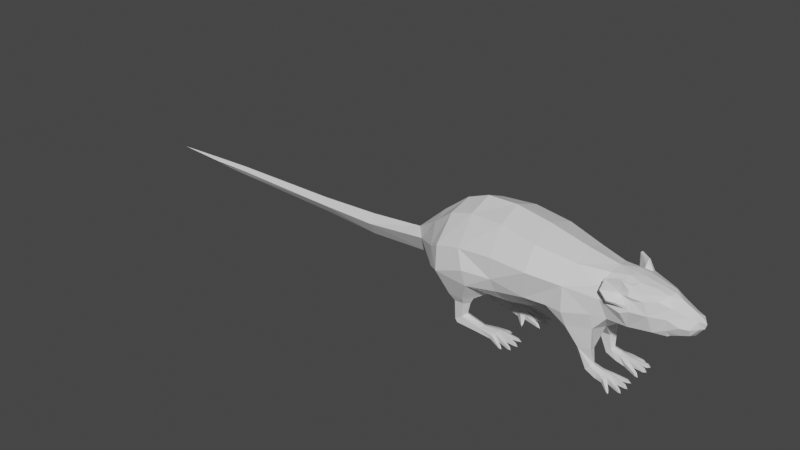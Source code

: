 # Source: rat.blend  (saved by Blender 3.1.7; exported with 4.5.12 LTS)
import bpy
from mathutils import Matrix  # noqa: F401  (used for matrix-valued properties, if any)

bpy.ops.wm.read_factory_settings(use_empty=True)
scene = bpy.context.scene
scene.name = 'Scene'

# ---- collections
col_collection = bpy.data.collections.new('Collection'); scene.collection.children.link(col_collection)

# ---- materials (node trees are filled in below, after node groups)
mat_default_obj = bpy.data.materials.new('Default OBJ')
mat_default_obj.use_transparent_shadow = False

# ---- material node trees
mat_default_obj.use_nodes = True; mat_default_obj.node_tree.nodes.clear()
_N = mat_default_obj.node_tree.nodes; _L = mat_default_obj.node_tree.links
n0 = _N.new('ShaderNodeBsdfPrincipled'); n0.name = 'Principled BSDF'; n0.location = (10, 300)
n0.distribution = 'GGX'
n0.subsurface_method = 'RANDOM_WALK_SKIN'
n0.inputs[3].default_value = 1.45
n0.inputs[27].default_value = (0.0, 0.0, 0.0, 1.0)
n0.inputs[28].default_value = 1.0
n1 = _N.new('ShaderNodeOutputMaterial'); n1.name = 'Material Output'; n1.location = (300, 300)
_L.new(n0.outputs[0], n1.inputs[0])
n1.is_active_output = True

# ---- world
world_world = bpy.data.worlds.new('World'); scene.world = world_world
world_world.use_nodes = True; world_world.node_tree.nodes.clear()
_N = world_world.node_tree.nodes; _L = world_world.node_tree.links
n0 = _N.new('ShaderNodeOutputWorld'); n0.name = 'World Output'; n0.location = (300, 300)
n1 = _N.new('ShaderNodeBackground'); n1.name = 'Background'; n1.location = (10, 300)
n1.inputs[0].default_value = (0.05088, 0.05088, 0.05088, 1.0)
_L.new(n1.outputs[0], n0.inputs[0])
n0.is_active_output = True
world_world.color = (0.05088, 0.05088, 0.05088)
world_world.use_sun_shadow = False
world_world.sun_shadow_jitter_overblur = 0.0

# ---- meshes
me_rat = bpy.data.meshes.new('rat')
me_rat.from_pydata([(18.17, 5.737, -0.9757), (18.34, 5.722, -1.501), (18.88, 5.622, -1.019), (15.28, 6.148, -2.052), (15.24, 6.225, -2.862), (13.13, 6.391, -2.421), (13.04, 5.998, -3.862), (10.4, 6.938, -3.914), (10.65, 7.147, -2.82), (15.44, 6.223, -3.879), (18.82, 5.871, -3.637), (18.82, 5.747, -3.098), (19.47, 5.834, -3.393), (15.64, 6.215, -4.713), (18.57, 5.841, -5.534), (18.72, 5.729, -4.987), (19.25, 5.817, -5.471), (14.85, 6.288, -5.387), (13.16, 6.413, -5.132), (16.85, 5.744, -6.813), (17.18, 5.706, -6.41), (17.38, 5.636, -6.926), (15.11, 7.228, -5.446), (16.89, 6.013, -6.792), (17.12, 6.084, -6.427), (15.6, 7.355, -4.682), (13.65, 7.54, -4.902), (10.82, 7.271, -4.855), (18.68, 6.326, -5.57), (18.85, 6.265, -5.086), (15.74, 7.577, -3.693), (18.87, 6.484, -3.611), (18.85, 6.492, -3.16), (15.57, 7.512, -2.723), (13.83, 8.034, -3.833), (18.3, 6.318, -1.504), (11.7, 8.159, -4.605), (18.15, 6.193, -0.9526), (15.46, 7.017, -1.872), (13.58, 7.661, -2.759), (12.04, 8.479, -3.769), (11.63, 8.205, -2.857), (8.895, 11.25, -2.797), (9.187, 15.6, 0.1024), (11.66, 15.0, 0.1354), (11.17, 11.38, -2.784), (11.77, 17.03, -5.32), (11.59, 12.04, -4.783), (7.027, 16.57, -7.18), (9.268, 11.93, -5.635), (4.056, 16.18, -4.187), (7.577, 11.37, -4.329), (18.73, 5.747, 3.558), (19.37, 5.834, 3.87), (18.72, 5.871, 4.098), (15.15, 6.225, 3.227), (15.33, 6.223, 4.249), (18.58, 5.729, 5.444), (18.42, 5.841, 5.986), (19.1, 5.817, 5.942), (15.51, 6.215, 5.089), (12.94, 5.998, 4.168), (13.06, 6.391, 2.73), (15.22, 6.148, 2.418), (18.3, 5.722, 1.949), (18.14, 5.737, 1.42), (18.85, 5.622, 1.482), (10.29, 6.938, 4.15), (10.57, 7.147, 3.063), (14.7, 6.288, 5.741), (7.459, 11.37, 4.49), (8.818, 11.25, 2.993), (3.944, 16.18, 4.254), (13.02, 6.413, 5.441), (10.68, 7.271, 5.102), (9.115, 11.93, 5.84), (6.834, 16.57, 7.325), (13.51, 7.54, 5.224), (11.46, 12.04, 5.05), (11.62, 17.03, 5.592), (11.58, 8.159, 4.876), (11.94, 8.479, 4.049), (11.1, 11.38, 3.041), (11.55, 8.205, 3.126), (13.5, 7.661, 3.08), (13.73, 8.034, 4.16), (15.4, 7.017, 2.243), (18.12, 6.193, 1.396), (18.25, 6.318, 1.951), (15.49, 7.512, 3.097), (18.76, 6.492, 3.621), (15.64, 7.577, 4.071), (18.77, 6.484, 4.073), (18.71, 6.265, 5.546), (15.47, 7.355, 5.055), (18.53, 6.326, 6.026), (17.0, 5.706, 6.825), (16.94, 6.084, 6.841), (17.19, 5.636, 7.346), (14.96, 7.228, 5.807), (16.7, 6.013, 7.2), (16.66, 5.744, 7.22), (-6.063, 5.969, -3.343), (-5.881, 5.947, -3.837), (-5.217, 5.832, -3.405), (-9.589, 6.075, -4.167), (-9.652, 6.31, -5.046), (-8.825, 5.855, -2.495), (-9.319, 5.864, -2.25), (-8.696, 5.776, -1.755), (-11.25, 6.311, -4.085), (-10.21, 6.451, -7.374), (-14.17, 6.559, -7.216), (-14.2, 6.581, -4.621), (-18.83, 6.937, -5.197), (-18.89, 6.795, -7.285), (-19.7, 7.623, -5.369), (-13.39, 7.571, -7.09), (-19.53, 7.417, -7.123), (-19.92, 12.41, -5.378), (-22.76, 13.69, -6.656), (-22.9, 13.55, -0.325), (-19.18, 12.23, -7.867), (-20.01, 13.86, -8.722), (-16.83, 13.76, -8.661), (-17.26, 12.1, -7.596), (-17.9, 8.466, -6.985), (-16.2, 12.13, -6.481), (-15.22, 13.72, -6.767), (-17.18, 8.949, -5.984), (-17.68, 12.19, -4.81), (-15.99, 13.21, -3.144), (-18.34, 13.44, -0.2642), (-17.83, 8.698, -5.17), (-13.39, 7.492, -5.009), (-12.88, 7.835, -5.859), (-10.74, 7.411, -4.018), (-9.552, 7.847, -4.934), (-9.187, 6.392, -2.238), (-9.278, 7.18, -4.021), (-8.735, 6.213, -2.484), (-6.086, 6.399, -3.32), (-5.938, 6.509, -3.838), (-5.376, 5.947, -5.338), (-5.338, 6.641, -5.397), (-4.604, 6.029, -5.628), (-5.332, 6.634, -5.817), (-5.387, 6.064, -5.84), (-9.355, 7.848, -5.824), (-9.45, 6.358, -5.989), (-5.569, 5.931, -7.093), (-5.413, 6.429, -7.189), (-4.948, 6.013, -7.557), (-9.561, 7.651, -6.739), (-5.634, 6.487, -7.636), (-5.764, 6.035, -7.599), (-9.237, 6.382, -6.766), (-7.08, 5.909, -7.883), (-7.147, 6.261, -7.923), (-6.711, 5.844, -8.265), (-9.897, 7.327, -7.436), (-7.305, 6.196, -8.336), (-7.342, 5.945, -8.37), (-5.305, 5.832, 3.225), (-5.98, 5.947, 3.639), (-6.15, 5.969, 3.14), (-9.693, 6.075, 3.87), (-9.782, 6.31, 4.747), (-8.887, 5.855, 2.22), (-9.375, 5.864, 1.96), (-8.739, 5.776, 1.483), (-11.36, 6.311, 3.744), (-10.4, 6.451, 7.06), (-14.36, 6.559, 6.797), (-14.32, 6.581, 4.201), (-18.96, 6.937, 4.654), (-19.08, 6.795, 6.739), (-19.83, 7.623, 4.803), (-13.57, 7.571, 6.691), (-19.72, 7.417, 6.561), (-20.05, 12.41, 4.806), (-22.93, 13.69, 6.007), (-19.38, 12.23, 7.314), (-20.23, 13.86, 8.146), (-17.05, 13.76, 8.17), (-17.45, 12.1, 7.094), (-18.08, 8.466, 6.466), (-16.37, 12.13, 6.007), (-15.4, 13.72, 6.32), (-17.34, 8.949, 5.485), (-17.8, 12.19, 4.298), (-16.07, 13.21, 2.678), (-17.97, 8.698, 4.654), (-13.52, 7.492, 4.61), (-13.03, 7.835, 5.474), (-10.84, 7.411, 3.691), (-9.679, 7.847, 4.639), (-9.243, 6.392, 1.953), (-9.381, 7.18, 3.733), (-8.797, 6.213, 2.211), (-6.171, 6.399, 3.117), (-6.037, 6.509, 3.638), (-5.516, 5.947, 5.153), (-5.479, 6.641, 5.213), (-4.752, 6.029, 5.463), (-5.485, 6.634, 5.633), (-5.54, 6.064, 5.655), (-9.506, 7.848, 5.533), (-9.605, 6.358, 5.696), (-5.755, 5.931, 6.903), (-5.602, 6.429, 7.003), (-5.147, 6.013, 7.383), (-9.736, 7.651, 6.442), (-5.835, 6.487, 7.443), (-5.964, 6.035, 7.403), (-9.413, 6.382, 6.478), (-7.286, 5.909, 7.652), (-7.355, 6.261, 7.69), (-6.928, 5.844, 8.044), (-10.09, 7.327, 7.13), (-7.524, 6.196, 8.099), (-7.561, 5.945, 8.131), (-28.53, 14.61, -0.3999), (-28.29, 16.02, -5.062), (-33.38, 15.7, -0.4646), (-32.32, 20.23, -3.084), (-24.81, 18.76, -9.003), (-21.94, 19.61, -11.06), (-25.41, 22.99, -8.375), (-28.0, 25.98, -3.845), (-34.97, 21.19, -0.4858), (-28.22, 27.4, -0.3958), (-22.26, 32.09, -0.3164), (-22.77, 30.19, -5.162), (-22.5, 24.85, -10.07), (-17.41, 31.84, -5.468), (-17.23, 34.07, -0.2495), (-10.35, 34.25, -0.1578), (-16.91, 26.21, -10.25), (-9.634, 32.23, -6.044), (-1.5, 30.79, -6.373), (-2.575, 32.91, -0.05424), (6.673, 30.62, 0.06895), (-9.184, 26.66, -10.02), (-15.08, 22.27, -11.46), (-8.93, 22.06, -10.13), (-1.374, 26.08, -9.585), (-14.48, 18.69, -10.75), (6.958, 29.11, -4.665), (13.35, 29.32, 0.1579), (-12.56, 15.29, -5.049), (-12.18, 13.81, -0.1821), (-7.932, 15.36, -5.183), (-7.914, 14.01, -0.1254), (-1.268, 15.1, -0.03683), (-8.589, 18.92, -8.915), (-1.683, 16.08, -4.372), (-2.06, 19.9, -8.469), (2.75, 19.87, -7.893), (6.011, 25.25, -7.896), (6.3, 19.85, -8.179), (11.41, 20.42, -6.126), (12.61, 26.7, -4.95), (14.1, 19.77, -4.386), (14.56, 17.08, 0.174), (18.8, 18.07, 0.2304), (12.91, 24.11, -5.711), (18.3, 19.76, -4.173), (13.06, 28.73, -2.599), (15.82, 24.97, -5.29), (16.72, 29.0, -1.692), (16.91, 29.09, 0.2053), (19.32, 28.72, 0.2374), (14.81, 27.1, -4.98), (16.67, 28.13, -3.435), (17.27, 22.96, -5.701), (18.04, 23.98, -5.3), (18.92, 23.62, -5.213), (19.07, 28.48, -2.009), (18.32, 28.01, -3.585), (22.52, 28.16, 0.28), (21.26, 27.29, -3.433), (18.16, 27.59, -4.61), (18.39, 26.51, -5.012), (21.91, 28.12, -1.381), (24.71, 27.49, -1.134), (25.15, 27.63, 0.3151), (26.83, 26.62, 0.3374), (21.2, 26.03, -4.124), (18.84, 25.61, -4.595), (23.56, 26.57, -3.148), (25.9, 25.71, -2.275), (29.75, 25.17, 0.3764), (22.29, 23.54, -4.347), (28.88, 24.62, -1.463), (23.03, 20.25, -3.605), (24.65, 18.57, 0.3085), (25.48, 23.62, -3.129), (27.11, 19.48, 0.3412), (27.95, 22.64, -2.765), (25.72, 19.96, -2.491), (25.52, 21.28, -3.099), (26.14, 20.19, -2.246), (26.46, 19.99, -1.587), (27.43, 19.72, 0.3455), (28.01, 20.8, -1.958), (28.36, 19.92, 0.3579), (29.87, 20.54, 0.378), (29.63, 22.63, -2.155), (29.63, 21.22, -1.523), (30.7, 22.44, -0.9258), (31.07, 22.18, 0.394), (30.83, 22.81, -0.9151), (31.37, 22.43, 0.3979), (30.61, 24.3, -0.8961), (31.71, 23.57, 0.4025), (31.06, 24.38, 0.3939), (-28.41, 16.02, 4.267), (-32.39, 20.23, 2.182), (-25.04, 18.76, 8.299), (-22.22, 19.61, 10.43), (-25.62, 22.99, 7.656), (-28.09, 25.98, 3.059), (-22.9, 30.19, 4.514), (-22.76, 24.85, 9.423), (-17.55, 31.84, 4.963), (-17.17, 26.21, 9.76), (-9.791, 32.23, 5.746), (-1.669, 30.79, 6.291), (-9.448, 26.66, 9.737), (6.832, 29.11, 4.809), (-1.628, 26.08, 9.506), (-9.196, 22.06, 9.848), (-15.38, 22.27, 11.02), (-14.76, 18.69, 10.32), (-8.823, 18.92, 8.644), (-12.69, 15.29, 4.673), (-8.067, 15.36, 4.93), (-2.285, 19.9, 8.371), (-1.799, 16.08, 4.286), (2.539, 19.87, 7.923), (5.799, 25.25, 8.013), (6.081, 19.85, 8.304), (11.25, 20.42, 6.388), (12.48, 26.7, 5.244), (13.98, 19.77, 4.72), (12.75, 24.11, 6.013), (18.18, 19.76, 4.619), (22.93, 20.25, 4.177), (17.11, 22.96, 6.119), (15.68, 24.97, 5.669), (17.9, 23.98, 5.739), (14.67, 27.1, 5.333), (18.77, 23.62, 5.675), (16.57, 28.13, 3.838), (22.16, 23.54, 4.899), (18.71, 25.61, 5.055), (12.99, 28.73, 2.907), (16.67, 29.0, 2.096), (19.01, 28.48, 2.477), (18.22, 28.01, 4.031), (21.17, 27.29, 3.959), (18.03, 27.59, 5.053), (21.87, 28.12, 1.925), (18.25, 26.51, 5.46), (24.67, 27.49, 1.752), (21.08, 26.03, 4.647), (23.47, 26.57, 3.735), (25.83, 25.71, 2.924), (25.39, 23.62, 3.767), (28.83, 24.62, 2.192), (30.57, 24.3, 1.671), (27.87, 22.64, 3.469), (30.79, 22.81, 1.696), (29.56, 22.63, 2.904), (30.66, 22.44, 1.703), (29.58, 21.22, 2.272), (27.95, 20.8, 2.664), (25.43, 21.28, 3.737), (26.41, 19.99, 2.252), (26.07, 20.19, 2.902), (25.64, 19.96, 3.136), (-47.42, 18.35, -2.769), (-48.05, 19.93, -0.6601), (-48.19, 14.98, -0.6618), (-62.9, 18.13, -2.46), (-62.98, 19.26, -0.8588), (-63.37, 15.92, -0.8641), (-90.11, 19.03, -1.22), (-90.29, 16.79, -1.223), (-89.9, 18.28, -2.129), (-100.1, 18.68, -1.353), (-100.6, 17.31, -1.36), (-99.38, 18.1, -2.153), (-112.6, 18.19, -1.519), (-47.48, 18.35, 1.465), (-62.94, 18.13, 0.7438), (-89.93, 18.28, -0.3065), (-99.4, 18.1, -0.5338), (13.98, 29.37, -6.371), (16.18, 28.79, -4.344), (16.62, 29.48, -4.501), (14.26, 29.58, -6.662), (16.72, 29.42, -5.091), (16.58, 26.32, -4.65), (18.19, 24.61, -5.214), (16.62, 25.3, -6.591), (13.77, 27.32, -7.412), (16.39, 24.8, -6.422), (15.26, 25.58, -7.36), (14.94, 24.93, -6.903), (13.45, 26.93, -7.134), (16.06, 28.79, 4.733), (13.8, 29.37, 6.701), (16.49, 29.48, 4.902), (14.07, 29.58, 7.0), (16.58, 29.42, 5.495), (16.45, 26.32, 5.05), (18.05, 24.61, 5.657), (16.44, 25.3, 6.992), (13.57, 27.32, 7.736), (16.21, 24.8, 6.816), (15.05, 25.58, 7.724), (14.75, 24.93, 7.259), (13.26, 26.93, 7.45)], [], [(0, 1, 2), (0, 3, 1), (4, 1, 3), (3, 5, 4), (6, 4, 5), (6, 5, 7), (8, 7, 5), (4, 6, 9), (9, 10, 4), (11, 4, 10), (10, 12, 11), (6, 13, 9), (13, 14, 9), (15, 9, 14), (16, 15, 14), (13, 6, 17), (18, 17, 6), (6, 7, 18), (17, 19, 13), (20, 13, 19), (21, 20, 19), (17, 22, 19), (17, 18, 22), (23, 21, 19), (23, 19, 22), (24, 21, 23), (23, 22, 24), (20, 21, 24), (24, 25, 20), (25, 24, 22), (13, 20, 25), (26, 22, 18), (22, 26, 25), (18, 27, 26), (27, 18, 7), (25, 28, 13), (14, 13, 28), (28, 16, 14), (28, 29, 16), (28, 25, 29), (29, 15, 16), (29, 30, 15), (30, 29, 25), (9, 15, 30), (9, 30, 10), (31, 10, 30), (31, 12, 10), (32, 12, 31), (31, 30, 32), (32, 11, 12), (32, 33, 11), (33, 32, 30), (4, 11, 33), (34, 30, 25), (30, 34, 33), (34, 25, 26), (33, 35, 4), (1, 4, 35), (35, 2, 1), (26, 36, 34), (36, 26, 27), (37, 2, 35), (37, 0, 2), (0, 37, 3), (37, 35, 38), (38, 3, 37), (33, 38, 35), (38, 39, 3), (39, 38, 33), (39, 33, 34), (5, 3, 39), (34, 40, 39), (40, 34, 36), (39, 41, 5), (41, 39, 40), (8, 5, 41), (8, 41, 42), (43, 42, 44), (45, 42, 41), (45, 44, 42), (41, 40, 45), (44, 45, 46), (47, 46, 45), (47, 45, 40), (46, 47, 48), (47, 40, 49), (49, 48, 47), (36, 49, 40), (49, 36, 27), (48, 49, 50), (49, 27, 51), (51, 50, 49), (7, 51, 27), (50, 51, 43), (7, 8, 51), (42, 43, 51), (42, 51, 8), (52, 53, 54), (52, 54, 55), (56, 55, 54), (57, 58, 56), (58, 57, 59), (60, 56, 58), (56, 61, 55), (56, 60, 61), (61, 62, 55), (63, 55, 62), (55, 63, 64), (65, 64, 63), (66, 64, 65), (61, 67, 62), (68, 62, 67), (60, 69, 61), (67, 70, 68), (71, 68, 70), (71, 70, 43), (72, 43, 70), (61, 73, 67), (73, 61, 69), (67, 74, 70), (74, 67, 73), (70, 75, 72), (75, 70, 74), (76, 72, 75), (73, 77, 74), (75, 78, 76), (79, 76, 78), (74, 80, 75), (80, 74, 77), (78, 75, 81), (80, 81, 75), (78, 82, 79), (78, 81, 82), (44, 79, 82), (43, 44, 71), (82, 71, 44), (82, 83, 71), (83, 82, 81), (68, 71, 83), (68, 83, 62), (84, 62, 83), (83, 81, 84), (62, 84, 63), (81, 80, 85), (85, 84, 81), (77, 85, 80), (86, 63, 84), (86, 87, 63), (65, 63, 87), (66, 65, 87), (88, 66, 87), (87, 86, 88), (64, 66, 88), (64, 88, 55), (89, 86, 84), (89, 88, 86), (89, 55, 88), (84, 85, 89), (55, 89, 52), (90, 52, 89), (53, 52, 90), (91, 89, 85), (89, 91, 90), (92, 53, 90), (92, 90, 91), (54, 53, 92), (92, 91, 54), (56, 54, 91), (56, 91, 57), (93, 57, 91), (59, 57, 93), (94, 91, 85), (91, 94, 93), (85, 77, 94), (59, 93, 95), (95, 93, 94), (58, 59, 95), (58, 95, 60), (94, 60, 95), (60, 94, 96), (97, 96, 94), (97, 98, 96), (99, 94, 77), (94, 99, 97), (77, 73, 99), (69, 99, 73), (100, 98, 97), (100, 97, 99), (101, 98, 100), (100, 99, 101), (69, 101, 99), (101, 96, 98), (69, 60, 101), (96, 101, 60), (102, 103, 104), (102, 105, 103), (106, 103, 105), (107, 108, 105), (108, 107, 109), (110, 105, 108), (110, 106, 105), (110, 111, 106), (111, 110, 112), (113, 112, 110), (113, 114, 112), (115, 112, 114), (114, 116, 115), (112, 115, 117), (112, 117, 111), (118, 115, 116), (116, 119, 118), (120, 119, 121), (119, 120, 122), (122, 118, 119), (123, 122, 120), (123, 124, 122), (122, 125, 118), (125, 122, 124), (126, 115, 118), (126, 118, 125), (126, 117, 115), (125, 124, 127), (125, 127, 126), (128, 127, 124), (129, 126, 127), (127, 128, 130), (131, 130, 128), (132, 130, 131), (121, 119, 132), (130, 132, 119), (119, 116, 130), (130, 133, 127), (133, 130, 116), (129, 127, 133), (114, 133, 116), (114, 113, 133), (134, 133, 113), (133, 134, 129), (113, 110, 134), (129, 135, 126), (135, 129, 134), (117, 126, 135), (136, 134, 110), (110, 108, 136), (134, 137, 135), (136, 137, 134), (138, 136, 108), (138, 108, 109), (136, 138, 139), (136, 139, 137), (138, 109, 140), (140, 139, 138), (140, 109, 107), (107, 105, 140), (139, 140, 105), (105, 102, 139), (141, 139, 102), (141, 102, 104), (141, 142, 139), (104, 142, 141), (137, 139, 142), (142, 104, 103), (103, 106, 142), (137, 142, 106), (106, 143, 137), (144, 137, 143), (144, 143, 145), (145, 146, 144), (146, 145, 147), (137, 144, 148), (146, 148, 144), (146, 147, 148), (148, 135, 137), (149, 148, 147), (135, 148, 117), (149, 150, 148), (151, 148, 150), (151, 150, 152), (153, 117, 148), (148, 151, 153), (154, 151, 152), (154, 153, 151), (154, 152, 155), (155, 156, 154), (153, 154, 156), (156, 157, 153), (158, 153, 157), (157, 159, 158), (117, 153, 160), (153, 158, 160), (160, 111, 117), (158, 159, 161), (161, 160, 158), (161, 159, 162), (161, 162, 160), (111, 160, 162), (159, 157, 162), (157, 156, 162), (111, 162, 156), (149, 111, 156), (156, 155, 149), (149, 106, 111), (150, 149, 155), (152, 150, 155), (149, 147, 106), (143, 106, 147), (147, 145, 143), (163, 164, 165), (165, 164, 166), (167, 166, 164), (168, 166, 169), (170, 168, 169), (171, 169, 166), (166, 167, 171), (171, 167, 172), (172, 173, 171), (174, 171, 173), (174, 173, 175), (176, 175, 173), (175, 176, 177), (173, 178, 176), (173, 172, 178), (179, 177, 176), (177, 179, 180), (181, 121, 180), (180, 182, 181), (182, 180, 179), (183, 181, 182), (183, 182, 184), (182, 179, 185), (185, 184, 182), (179, 176, 186), (186, 185, 179), (186, 176, 178), (185, 187, 184), (185, 186, 187), (188, 184, 187), (189, 187, 186), (187, 190, 188), (191, 188, 190), (191, 190, 132), (121, 132, 180), (190, 180, 132), (180, 190, 177), (190, 187, 192), (192, 177, 190), (189, 192, 187), (177, 192, 175), (175, 192, 174), (193, 174, 192), (192, 189, 193), (174, 193, 171), (189, 186, 194), (194, 193, 189), (178, 194, 186), (195, 171, 193), (171, 195, 169), (193, 194, 196), (193, 196, 195), (197, 169, 195), (170, 169, 197), (195, 198, 197), (196, 198, 195), (199, 170, 197), (199, 197, 198), (168, 170, 199), (168, 199, 166), (198, 166, 199), (166, 198, 165), (200, 165, 198), (163, 165, 200), (200, 198, 201), (200, 201, 163), (196, 201, 198), (164, 163, 201), (164, 201, 167), (196, 167, 201), (167, 196, 202), (203, 202, 196), (204, 202, 203), (203, 205, 204), (206, 204, 205), (196, 207, 203), (205, 203, 207), (205, 207, 206), (207, 196, 194), (208, 206, 207), (194, 178, 207), (208, 207, 209), (210, 209, 207), (211, 209, 210), (212, 207, 178), (207, 212, 210), (211, 210, 213), (213, 210, 212), (214, 211, 213), (214, 213, 215), (212, 215, 213), (215, 212, 216), (217, 216, 212), (217, 218, 216), (219, 212, 178), (212, 219, 217), (219, 178, 172), (220, 218, 217), (220, 217, 219), (221, 218, 220), (220, 219, 221), (172, 221, 219), (221, 216, 218), (216, 221, 215), (172, 215, 221), (215, 172, 208), (215, 208, 214), (208, 172, 167), (209, 214, 208), (214, 209, 211), (208, 167, 206), (202, 206, 167), (202, 204, 206), (121, 222, 120), (223, 120, 222), (222, 224, 223), (225, 223, 224), (226, 120, 223), (223, 225, 226), (226, 227, 120), (123, 120, 227), (228, 226, 225), (226, 228, 227), (228, 225, 229), (225, 230, 229), (231, 229, 230), (231, 232, 229), (229, 233, 228), (233, 229, 232), (234, 228, 233), (234, 227, 228), (233, 232, 235), (233, 235, 234), (236, 235, 232), (236, 237, 235), (238, 234, 235), (234, 238, 227), (239, 235, 237), (235, 239, 238), (239, 237, 240), (241, 240, 237), (241, 242, 240), (243, 238, 239), (239, 240, 243), (244, 227, 238), (243, 245, 238), (244, 238, 245), (246, 243, 240), (243, 246, 245), (227, 244, 247), (244, 245, 247), (227, 247, 123), (124, 123, 247), (248, 240, 242), (240, 248, 246), (242, 249, 248), (247, 250, 124), (128, 124, 250), (128, 250, 131), (131, 250, 132), (251, 132, 250), (250, 252, 251), (250, 247, 252), (253, 251, 252), (253, 252, 254), (255, 252, 247), (255, 247, 245), (256, 254, 252), (254, 256, 43), (50, 43, 256), (255, 257, 252), (245, 257, 255), (256, 252, 257), (257, 245, 246), (50, 256, 258), (257, 258, 256), (258, 48, 50), (246, 259, 257), (258, 257, 259), (259, 246, 248), (258, 260, 48), (258, 259, 260), (260, 261, 48), (260, 259, 261), (46, 48, 261), (248, 262, 259), (261, 263, 46), (46, 263, 44), (264, 44, 263), (264, 263, 265), (266, 261, 259), (266, 263, 261), (266, 259, 262), (267, 265, 263), (263, 266, 267), (248, 268, 262), (268, 248, 249), (262, 269, 266), (268, 249, 270), (271, 270, 249), (271, 272, 270), (262, 273, 269), (273, 262, 274), (268, 274, 262), (270, 274, 268), (275, 266, 269), (275, 267, 266), (269, 276, 275), (277, 275, 276), (267, 275, 277), (274, 270, 278), (278, 270, 272), (278, 279, 274), (272, 280, 278), (278, 281, 279), (281, 282, 279), (282, 281, 283), (284, 278, 280), (281, 278, 284), (284, 280, 285), (284, 285, 281), (286, 285, 280), (286, 287, 285), (288, 283, 281), (283, 288, 289), (290, 281, 285), (288, 281, 290), (291, 285, 287), (285, 291, 290), (287, 292, 291), (293, 288, 290), (288, 293, 289), (290, 291, 293), (277, 289, 293), (277, 293, 267), (294, 291, 292), (295, 267, 293), (267, 295, 265), (296, 265, 295), (297, 293, 291), (293, 297, 295), (291, 294, 297), (296, 295, 298), (299, 297, 294), (300, 298, 295), (301, 295, 297), (295, 301, 300), (297, 299, 301), (298, 300, 302), (300, 301, 302), (303, 298, 302), (304, 298, 303), (302, 301, 305), (302, 305, 303), (305, 304, 303), (305, 301, 299), (306, 304, 305), (306, 305, 307), (299, 308, 305), (309, 307, 305), (309, 305, 308), (309, 310, 307), (309, 308, 310), (311, 307, 310), (310, 312, 311), (312, 310, 308), (313, 311, 312), (308, 299, 314), (308, 314, 312), (312, 314, 313), (294, 314, 299), (315, 313, 314), (294, 292, 314), (315, 314, 316), (316, 314, 292), (121, 181, 222), (317, 222, 181), (222, 317, 224), (318, 224, 317), (317, 181, 319), (317, 319, 318), (319, 181, 320), (183, 320, 181), (321, 318, 319), (319, 320, 321), (322, 318, 321), (318, 322, 230), (231, 230, 322), (231, 322, 232), (322, 321, 323), (323, 232, 322), (324, 323, 321), (324, 321, 320), (323, 325, 232), (323, 324, 325), (236, 232, 325), (236, 325, 237), (326, 325, 324), (324, 320, 326), (327, 237, 325), (325, 326, 327), (327, 328, 237), (241, 237, 328), (241, 328, 242), (329, 327, 326), (327, 329, 328), (330, 242, 328), (242, 330, 249), (331, 328, 329), (328, 331, 330), (329, 326, 332), (329, 332, 331), (333, 326, 320), (333, 332, 326), (334, 333, 320), (333, 334, 332), (320, 183, 334), (184, 334, 183), (335, 332, 334), (334, 184, 336), (188, 336, 184), (191, 336, 188), (191, 132, 336), (251, 336, 132), (336, 337, 334), (336, 251, 337), (335, 334, 337), (253, 337, 251), (253, 254, 337), (335, 338, 332), (335, 337, 338), (338, 331, 332), (339, 337, 254), (339, 338, 337), (43, 72, 254), (339, 254, 72), (72, 340, 339), (338, 339, 340), (72, 76, 340), (331, 338, 341), (340, 341, 338), (341, 330, 331), (76, 342, 340), (342, 341, 340), (342, 76, 343), (342, 343, 341), (79, 343, 76), (330, 341, 344), (79, 345, 343), (79, 44, 345), (264, 345, 44), (264, 265, 345), (346, 341, 343), (343, 345, 346), (346, 344, 341), (347, 345, 265), (345, 347, 346), (347, 265, 348), (296, 348, 265), (296, 298, 348), (349, 346, 347), (350, 346, 349), (346, 350, 344), (349, 351, 350), (350, 352, 344), (351, 349, 353), (353, 349, 347), (352, 354, 344), (353, 347, 355), (348, 355, 347), (353, 355, 356), (357, 344, 354), (344, 357, 330), (357, 249, 330), (357, 358, 249), (357, 354, 358), (271, 249, 358), (271, 358, 272), (359, 358, 354), (359, 272, 358), (354, 360, 359), (272, 359, 280), (360, 361, 359), (360, 362, 361), (363, 280, 359), (363, 359, 361), (362, 364, 361), (363, 365, 280), (363, 361, 365), (286, 280, 365), (286, 365, 287), (366, 361, 364), (356, 366, 364), (366, 356, 355), (367, 361, 366), (367, 366, 355), (367, 365, 361), (368, 287, 365), (367, 368, 365), (367, 355, 368), (287, 368, 292), (369, 368, 355), (355, 348, 369), (370, 292, 368), (368, 369, 370), (370, 371, 292), (316, 292, 371), (316, 371, 315), (315, 371, 313), (372, 370, 369), (370, 372, 371), (373, 313, 371), (313, 373, 311), (373, 371, 374), (374, 371, 372), (375, 311, 373), (373, 374, 375), (311, 375, 307), (376, 375, 374), (376, 307, 375), (376, 374, 377), (376, 377, 307), (372, 377, 374), (306, 307, 377), (377, 304, 306), (369, 378, 372), (377, 372, 378), (378, 369, 348), (379, 304, 377), (304, 379, 298), (380, 379, 377), (379, 380, 298), (377, 378, 380), (381, 348, 298), (380, 381, 298), (381, 378, 348), (380, 378, 381), (225, 382, 230), (225, 224, 382), (383, 230, 382), (384, 382, 224), (382, 385, 383), (382, 384, 385), (386, 383, 385), (387, 385, 384), (386, 385, 388), (387, 389, 385), (390, 388, 385), (390, 385, 389), (388, 390, 391), (389, 392, 390), (393, 391, 390), (393, 390, 392), (391, 393, 394), (394, 393, 392), (318, 230, 395), (318, 395, 224), (383, 395, 230), (384, 224, 395), (395, 383, 396), (395, 396, 384), (386, 396, 383), (387, 384, 396), (386, 388, 396), (387, 396, 389), (397, 396, 388), (397, 389, 396), (388, 391, 397), (389, 397, 392), (398, 397, 391), (398, 392, 397), (394, 398, 391), (392, 398, 394), (399, 273, 400), (400, 273, 274), (401, 399, 400), (400, 274, 401), (279, 401, 274), (399, 401, 402), (401, 279, 403), (403, 402, 401), (282, 403, 279), (403, 282, 404), (404, 402, 403), (282, 283, 404), (289, 404, 283), (289, 405, 404), (405, 289, 277), (405, 277, 276), (406, 404, 405), (405, 276, 406), (402, 404, 407), (408, 406, 276), (276, 269, 408), (406, 409, 404), (406, 408, 409), (407, 404, 409), (410, 408, 269), (410, 409, 408), (269, 273, 410), (407, 409, 411), (410, 411, 409), (407, 411, 402), (411, 410, 273), (399, 402, 411), (411, 273, 399), (354, 352, 412), (412, 352, 413), (412, 414, 354), (412, 413, 414), (360, 354, 414), (413, 415, 414), (414, 416, 360), (416, 414, 415), (362, 360, 416), (417, 362, 416), (416, 415, 417), (417, 364, 362), (364, 417, 356), (417, 418, 356), (353, 356, 418), (351, 353, 418), (418, 417, 419), (418, 419, 351), (420, 417, 415), (421, 351, 419), (351, 421, 350), (419, 417, 422), (419, 422, 421), (420, 422, 417), (423, 350, 421), (423, 421, 422), (350, 423, 352), (420, 424, 422), (423, 422, 424), (424, 352, 423), (420, 415, 424), (413, 352, 424), (413, 424, 415)])
_uv = me_rat.uv_layers.new(name='UVMap')
_uv.uv.foreach_set('vector', [1.883, 0.4097, 1.888, 0.4067, 1.887, 0.4209, 1.883, 0.4097, 1.875, 0.3506, 1.888, 0.4067, 1.882, 0.3408, 1.888, 0.4067, 1.875, 0.3506, 1.875, 0.3506, 1.866, 0.312, 1.882, 0.3408, 1.878, 0.2944, 1.882, 0.3408, 1.866, 0.312, 1.878, 0.2944, 1.866, 0.312, 1.86, 0.252, 1.854, 0.2681, 1.86, 0.252, 1.866, 0.312, 1.882, 0.3408, 1.878, 0.2944, 1.892, 0.3325, 1.892, 0.3325, 1.908, 0.3896, 1.882, 0.3408, 1.903, 0.396, 1.882, 0.3408, 1.908, 0.3896, 1.908, 0.3896, 1.91, 0.4028, 1.903, 0.396, 1.878, 0.2944, 1.899, 0.3262, 1.892, 0.3325, 1.899, 0.3262, 1.913, 0.3687, 1.892, 0.3325, 1.909, 0.3774, 1.892, 0.3325, 1.913, 0.3687, 1.916, 0.3804, 1.909, 0.3774, 1.913, 0.3687, 1.899, 0.3262, 1.878, 0.2944, 1.901, 0.3022, 1.888, 0.2788, 1.901, 0.3022, 1.878, 0.2944, 1.878, 0.2944, 1.86, 0.252, 1.888, 0.2788, 1.901, 0.3022, 1.915, 0.3398, 1.899, 0.3262, 1.914, 0.3477, 1.899, 0.3262, 1.915, 0.3398, 1.919, 0.3477, 1.914, 0.3477, 1.915, 0.3398, 1.901, 0.3022, 1.908, 0.2925, 1.915, 0.3398, 1.901, 0.3022, 1.888, 0.2788, 1.908, 0.2925, 1.916, 0.3374, 1.919, 0.3477, 1.915, 0.3398, 1.916, 0.3374, 1.915, 0.3398, 1.908, 0.2925, 1.919, 0.335, 1.919, 0.3477, 1.916, 0.3374, 1.916, 0.3374, 1.908, 0.2925, 1.919, 0.335, 1.921, 0.3413, 1.919, 0.3477, 1.919, 0.335, 1.919, 0.335, 1.912, 0.29, 1.921, 0.3413, 1.912, 0.29, 1.919, 0.335, 1.908, 0.2925, 1.917, 0.3101, 1.921, 0.3413, 1.912, 0.29, 1.898, 0.2627, 1.908, 0.2925, 1.888, 0.2788, 1.908, 0.2925, 1.898, 0.2627, 1.912, 0.29, 1.888, 0.2788, 1.871, 0.2363, 1.898, 0.2627, 1.871, 0.2363, 1.888, 0.2788, 1.86, 0.252, 1.912, 0.29, 1.933, 0.3384, 1.917, 0.3101, 1.932, 0.3433, 1.917, 0.3101, 1.933, 0.3384, 1.933, 0.3384, 1.938, 0.3428, 1.932, 0.3433, 1.933, 0.3384, 1.936, 0.3345, 1.938, 0.3428, 1.933, 0.3384, 1.912, 0.29, 1.936, 0.3345, 1.936, 0.3345, 1.938, 0.3311, 1.938, 0.3428, 1.936, 0.3345, 1.92, 0.2754, 1.938, 0.3311, 1.92, 0.2754, 1.936, 0.3345, 1.912, 0.29, 1.93, 0.3037, 1.938, 0.3311, 1.92, 0.2754, 1.93, 0.3037, 1.92, 0.2754, 1.94, 0.3335, 1.942, 0.3267, 1.94, 0.3335, 1.92, 0.2754, 1.942, 0.3267, 1.946, 0.334, 1.94, 0.3335, 1.944, 0.3232, 1.946, 0.334, 1.942, 0.3267, 1.942, 0.3267, 1.92, 0.2754, 1.944, 0.3232, 1.944, 0.3232, 1.948, 0.3218, 1.946, 0.334, 1.944, 0.3232, 1.933, 0.2773, 1.948, 0.3218, 1.933, 0.2773, 1.944, 0.3232, 1.92, 0.2754, 1.939, 0.291, 1.948, 0.3218, 1.933, 0.2773, 1.906, 0.2461, 1.92, 0.2754, 1.912, 0.29, 1.92, 0.2754, 1.906, 0.2461, 1.933, 0.2773, 1.906, 0.2461, 1.912, 0.29, 1.898, 0.2627, 1.933, 0.2773, 1.956, 0.3042, 1.939, 0.291, 1.955, 0.3115, 1.939, 0.291, 1.956, 0.3042, 1.956, 0.3042, 1.962, 0.3096, 1.955, 0.3115, 1.898, 0.2627, 1.886, 0.2236, 1.906, 0.2461, 1.886, 0.2236, 1.898, 0.2627, 1.871, 0.2363, 1.958, 0.2998, 1.962, 0.3096, 1.956, 0.3042, 1.958, 0.2998, 1.96, 0.2979, 1.962, 0.3096, 1.96, 0.2979, 1.958, 0.2998, 1.948, 0.2622, 1.958, 0.2998, 1.956, 0.3042, 1.938, 0.2695, 1.938, 0.2695, 1.948, 0.2622, 1.958, 0.2998, 1.933, 0.2773, 1.938, 0.2695, 1.956, 0.3042, 1.938, 0.2695, 1.927, 0.2432, 1.948, 0.2622, 1.927, 0.2432, 1.938, 0.2695, 1.933, 0.2773, 1.927, 0.2432, 1.933, 0.2773, 1.906, 0.2461, 1.947, 0.2441, 1.948, 0.2622, 1.927, 0.2432, 1.906, 0.2461, 1.902, 0.2144, 1.927, 0.2432, 1.902, 0.2144, 1.906, 0.2461, 1.886, 0.2236, 1.927, 0.2432, 1.922, 0.2065, 1.947, 0.2441, 1.922, 0.2065, 1.927, 0.2432, 1.902, 0.2144, 1.942, 0.2192, 1.947, 0.2441, 1.922, 0.2065, 1.942, 0.2192, 1.922, 0.2065, 1.949, 0.147, 1.969, 0.02783, 1.949, 0.147, 1.941, 0.02588, 1.921, 0.1396, 1.949, 0.147, 1.922, 0.2065, 1.921, 0.1396, 1.941, 0.02588, 1.949, 0.147, 1.922, 0.2065, 1.902, 0.2144, 1.921, 0.1396, 1.941, 0.02588, 1.921, 0.1396, 1.874, 0.01318, 1.891, 0.1367, 1.874, 0.01318, 1.921, 0.1396, 1.891, 0.1367, 1.921, 0.1396, 1.902, 0.2144, 1.874, 0.01318, 1.891, 0.1367, 1.817, 0.03565, 1.891, 0.1367, 1.902, 0.2144, 1.857, 0.1465, 1.857, 0.1465, 1.817, 0.03565, 1.891, 0.1367, 1.886, 0.2236, 1.857, 0.1465, 1.902, 0.2144, 1.857, 0.1465, 1.886, 0.2236, 1.871, 0.2363, 1.817, 0.03565, 1.857, 0.1465, 1.773, 0.08008, 1.857, 0.1465, 1.871, 0.2363, 1.831, 0.1714, 1.831, 0.1714, 1.773, 0.08008, 1.857, 0.1465, 1.86, 0.252, 1.831, 0.1714, 1.871, 0.2363, 1.773, 0.08008, 1.831, 0.1714, 1.761, 0.2427, 1.86, 0.252, 1.854, 0.2681, 1.831, 0.1714, 1.821, 0.2158, 1.761, 0.2427, 1.831, 0.1714, 1.821, 0.2158, 1.831, 0.1714, 1.854, 0.2681, 0.9038, 0.396, 0.9102, 0.4028, 0.9082, 0.3896, 0.9038, 0.396, 0.9082, 0.3896, 0.8823, 0.3408, 0.8916, 0.3325, 0.8823, 0.3408, 0.9082, 0.3896, 0.9097, 0.3774, 0.9131, 0.3687, 0.8916, 0.3325, 0.9131, 0.3687, 0.9097, 0.3774, 0.9165, 0.3804, 0.8994, 0.3262, 0.8916, 0.3325, 0.9131, 0.3687, 0.8916, 0.3325, 0.8779, 0.2944, 0.8823, 0.3408, 0.8916, 0.3325, 0.8994, 0.3262, 0.8779, 0.2944, 0.8779, 0.2944, 0.8667, 0.312, 0.8823, 0.3408, 0.8755, 0.3506, 0.8823, 0.3408, 0.8667, 0.312, 0.8823, 0.3408, 0.8755, 0.3506, 0.8877, 0.4067, 0.8828, 0.4097, 0.8877, 0.4067, 0.8755, 0.3506, 0.8867, 0.4209, 0.8877, 0.4067, 0.8828, 0.4097, 0.8779, 0.2944, 0.8608, 0.252, 0.8667, 0.312, 0.8545, 0.2681, 0.8667, 0.312, 0.8608, 0.252, 0.8994, 0.3262, 0.9014, 0.3022, 0.8779, 0.2944, 0.8608, 0.252, 0.8315, 0.1714, 0.8545, 0.2681, 0.8218, 0.2158, 0.8545, 0.2681, 0.8315, 0.1714, 0.8218, 0.2158, 0.8315, 0.1714, 0.7607, 0.2427, 0.7739, 0.08008, 0.7607, 0.2427, 0.8315, 0.1714, 0.8779, 0.2944, 0.8877, 0.2788, 0.8608, 0.252, 0.8877, 0.2788, 0.8779, 0.2944, 0.9014, 0.3022, 0.8608, 0.252, 0.8711, 0.2363, 0.8315, 0.1714, 0.8711, 0.2363, 0.8608, 0.252, 0.8877, 0.2788, 0.8315, 0.1714, 0.8579, 0.1465, 0.7739, 0.08008, 0.8579, 0.1465, 0.8315, 0.1714, 0.8711, 0.2363, 0.8179, 0.03565, 0.7739, 0.08008, 0.8579, 0.1465, 0.8877, 0.2788, 0.8984, 0.2627, 0.8711, 0.2363, 0.8579, 0.1465, 0.8911, 0.1367, 0.8179, 0.03565, 0.874, 0.01318, 0.8179, 0.03565, 0.8911, 0.1367, 0.8711, 0.2363, 0.8862, 0.2236, 0.8579, 0.1465, 0.8862, 0.2236, 0.8711, 0.2363, 0.8984, 0.2627, 0.8911, 0.1367, 0.8579, 0.1465, 0.9023, 0.2144, 0.8862, 0.2236, 0.9023, 0.2144, 0.8579, 0.1465, 0.8911, 0.1367, 0.9209, 0.1396, 0.874, 0.01318, 0.8911, 0.1367, 0.9023, 0.2144, 0.9209, 0.1396, 0.9414, 0.02588, 0.874, 0.01318, 0.9209, 0.1396, 0.9688, 0.02783, 0.9414, 0.02588, 0.9492, 0.147, 0.9209, 0.1396, 0.9492, 0.147, 0.9414, 0.02588, 0.9209, 0.1396, 0.9224, 0.2065, 0.9492, 0.147, 0.9224, 0.2065, 0.9209, 0.1396, 0.9023, 0.2144, 0.9424, 0.2192, 0.9492, 0.147, 0.9224, 0.2065, 0.9424, 0.2192, 0.9224, 0.2065, 0.9478, 0.2441, 0.9268, 0.2432, 0.9478, 0.2441, 0.9224, 0.2065, 0.9224, 0.2065, 0.9023, 0.2144, 0.9268, 0.2432, 0.9478, 0.2441, 0.9268, 0.2432, 0.9487, 0.2622, 0.9023, 0.2144, 0.8862, 0.2236, 0.9062, 0.2461, 0.9062, 0.2461, 0.9268, 0.2432, 0.9023, 0.2144, 0.8984, 0.2627, 0.9062, 0.2461, 0.8862, 0.2236, 0.9375, 0.2695, 0.9487, 0.2622, 0.9268, 0.2432, 0.9375, 0.2695, 0.9585, 0.2998, 0.9487, 0.2622, 0.9604, 0.2979, 0.9487, 0.2622, 0.9585, 0.2998, 0.9619, 0.3096, 0.9604, 0.2979, 0.9585, 0.2998, 0.9561, 0.3042, 0.9619, 0.3096, 0.9585, 0.2998, 0.9585, 0.2998, 0.9375, 0.2695, 0.9561, 0.3042, 0.9556, 0.3115, 0.9619, 0.3096, 0.9561, 0.3042, 0.9556, 0.3115, 0.9561, 0.3042, 0.9399, 0.291, 0.9331, 0.2773, 0.9375, 0.2695, 0.9268, 0.2432, 0.9331, 0.2773, 0.9561, 0.3042, 0.9375, 0.2695, 0.9331, 0.2773, 0.9399, 0.291, 0.9561, 0.3042, 0.9268, 0.2432, 0.9062, 0.2461, 0.9331, 0.2773, 0.9399, 0.291, 0.9331, 0.2773, 0.9487, 0.3218, 0.9443, 0.3232, 0.9487, 0.3218, 0.9331, 0.2773, 0.9468, 0.334, 0.9487, 0.3218, 0.9443, 0.3232, 0.9199, 0.2754, 0.9331, 0.2773, 0.9062, 0.2461, 0.9331, 0.2773, 0.9199, 0.2754, 0.9443, 0.3232, 0.9424, 0.3267, 0.9468, 0.334, 0.9443, 0.3232, 0.9424, 0.3267, 0.9443, 0.3232, 0.9199, 0.2754, 0.9409, 0.3335, 0.9468, 0.334, 0.9424, 0.3267, 0.9424, 0.3267, 0.9199, 0.2754, 0.9409, 0.3335, 0.9302, 0.3037, 0.9409, 0.3335, 0.9199, 0.2754, 0.9302, 0.3037, 0.9199, 0.2754, 0.939, 0.3311, 0.9355, 0.3345, 0.939, 0.3311, 0.9199, 0.2754, 0.9375, 0.3428, 0.939, 0.3311, 0.9355, 0.3345, 0.9121, 0.29, 0.9199, 0.2754, 0.9062, 0.2461, 0.9199, 0.2754, 0.9121, 0.29, 0.9355, 0.3345, 0.9062, 0.2461, 0.8984, 0.2627, 0.9121, 0.29, 0.9375, 0.3428, 0.9355, 0.3345, 0.9331, 0.3384, 0.9331, 0.3384, 0.9355, 0.3345, 0.9121, 0.29, 0.9321, 0.3433, 0.9375, 0.3428, 0.9331, 0.3384, 0.9321, 0.3433, 0.9331, 0.3384, 0.9175, 0.3101, 0.9121, 0.29, 0.9175, 0.3101, 0.9331, 0.3384, 0.9175, 0.3101, 0.9121, 0.29, 0.9214, 0.3413, 0.9194, 0.335, 0.9214, 0.3413, 0.9121, 0.29, 0.9194, 0.335, 0.9189, 0.3477, 0.9214, 0.3413, 0.9082, 0.2925, 0.9121, 0.29, 0.8984, 0.2627, 0.9121, 0.29, 0.9082, 0.2925, 0.9194, 0.335, 0.8984, 0.2627, 0.8877, 0.2788, 0.9082, 0.2925, 0.9014, 0.3022, 0.9082, 0.2925, 0.8877, 0.2788, 0.9165, 0.3374, 0.9189, 0.3477, 0.9194, 0.335, 0.9165, 0.3374, 0.9194, 0.335, 0.9082, 0.2925, 0.9155, 0.3398, 0.9189, 0.3477, 0.9165, 0.3374, 0.9165, 0.3374, 0.9082, 0.2925, 0.9155, 0.3398, 0.9014, 0.3022, 0.9155, 0.3398, 0.9082, 0.2925, 0.9155, 0.3398, 0.9141, 0.3477, 0.9189, 0.3477, 0.9014, 0.3022, 0.8994, 0.3262, 0.9155, 0.3398, 0.9141, 0.3477, 0.9155, 0.3398, 0.8994, 0.3262, 1.983, 0.5425, 1.979, 0.5354, 1.985, 0.5239, 1.983, 0.5425, 1.975, 0.6213, 1.979, 0.5354, 1.964, 0.6206, 1.979, 0.5354, 1.975, 0.6213, 1.983, 0.5959, 1.989, 0.6008, 1.975, 0.6213, 1.989, 0.6008, 1.983, 0.5959, 1.988, 0.583, 1.975, 0.6575, 1.975, 0.6213, 1.989, 0.6008, 1.975, 0.6575, 1.964, 0.6206, 1.975, 0.6213, 1.975, 0.6575, 1.938, 0.6282, 1.964, 0.6206, 1.938, 0.6282, 1.975, 0.6575, 1.938, 0.7197, 1.968, 0.7217, 1.938, 0.7197, 1.975, 0.6575, 1.968, 0.7217, 1.954, 0.785, 1.938, 0.7197, 1.938, 0.7802, 1.938, 0.7197, 1.954, 0.785, 1.954, 0.785, 1.95, 0.7971, 1.938, 0.7802, 1.938, 0.7197, 1.938, 0.7802, 1.926, 0.7061, 1.938, 0.7197, 1.926, 0.7061, 1.938, 0.6282, 1.938, 0.7861, 1.938, 0.7802, 1.95, 0.7971, 1.95, 0.7971, 1.956, 0.87, 1.938, 0.7861, 1.96, 0.9153, 1.956, 0.87, 1.981, 0.8651, 1.956, 0.87, 1.96, 0.9153, 1.938, 0.8718, 1.938, 0.8718, 1.938, 0.7861, 1.956, 0.87, 1.938, 0.9004, 1.938, 0.8718, 1.96, 0.9153, 1.938, 0.9004, 1.921, 0.8906, 1.938, 0.8718, 1.938, 0.8718, 1.923, 0.8627, 1.938, 0.7861, 1.923, 0.8627, 1.938, 0.8718, 1.921, 0.8906, 1.925, 0.7775, 1.938, 0.7802, 1.938, 0.7861, 1.925, 0.7775, 1.938, 0.7861, 1.923, 0.8627, 1.925, 0.7775, 1.926, 0.7061, 1.938, 0.7802, 1.923, 0.8627, 1.921, 0.8906, 1.91, 0.8585, 1.923, 0.8627, 1.91, 0.8585, 1.925, 0.7775, 1.908, 0.8837, 1.91, 0.8585, 1.921, 0.8906, 1.915, 0.77, 1.925, 0.7775, 1.91, 0.8585, 1.91, 0.8585, 1.908, 0.8837, 1.895, 0.8425, 1.887, 0.8743, 1.895, 0.8425, 1.908, 0.8837, 1.862, 0.8668, 1.895, 0.8425, 1.887, 0.8743, 1.847, 0.8123, 1.888, 0.8135, 1.862, 0.8668, 1.895, 0.8425, 1.862, 0.8668, 1.888, 0.8135, 1.888, 0.8135, 1.892, 0.7916, 1.895, 0.8425, 1.895, 0.8425, 1.91, 0.7683, 1.91, 0.8585, 1.91, 0.7683, 1.895, 0.8425, 1.892, 0.7916, 1.915, 0.77, 1.91, 0.8585, 1.91, 0.7683, 1.895, 0.7617, 1.91, 0.7683, 1.892, 0.7916, 1.895, 0.7617, 1.89, 0.7273, 1.91, 0.7683, 1.9, 0.7129, 1.91, 0.7683, 1.89, 0.7273, 1.91, 0.7683, 1.9, 0.7129, 1.915, 0.77, 1.89, 0.7273, 1.878, 0.6721, 1.9, 0.7129, 1.915, 0.77, 1.91, 0.7007, 1.925, 0.7775, 1.91, 0.7007, 1.915, 0.77, 1.9, 0.7129, 1.926, 0.7061, 1.925, 0.7775, 1.91, 0.7007, 1.887, 0.6538, 1.9, 0.7129, 1.878, 0.6721, 1.878, 0.6721, 1.859, 0.625, 1.887, 0.6538, 1.9, 0.7129, 1.897, 0.6287, 1.91, 0.7007, 1.887, 0.6538, 1.897, 0.6287, 1.9, 0.7129, 1.864, 0.6189, 1.887, 0.6538, 1.859, 0.625, 1.864, 0.6189, 1.859, 0.625, 1.856, 0.6069, 1.887, 0.6538, 1.864, 0.6189, 1.886, 0.6226, 1.887, 0.6538, 1.886, 0.6226, 1.897, 0.6287, 1.864, 0.6189, 1.856, 0.6069, 1.865, 0.6082, 1.865, 0.6082, 1.886, 0.6226, 1.864, 0.6189, 1.865, 0.6082, 1.856, 0.6069, 1.864, 0.6003, 1.864, 0.6003, 1.882, 0.6162, 1.865, 0.6082, 1.886, 0.6226, 1.865, 0.6082, 1.882, 0.6162, 1.882, 0.6162, 1.869, 0.5491, 1.886, 0.6226, 1.873, 0.5525, 1.886, 0.6226, 1.869, 0.5491, 1.873, 0.5525, 1.869, 0.5491, 1.874, 0.53, 1.873, 0.5525, 1.878, 0.552, 1.886, 0.6226, 1.874, 0.53, 1.878, 0.552, 1.873, 0.5525, 1.897, 0.6287, 1.886, 0.6226, 1.878, 0.552, 1.878, 0.552, 1.874, 0.53, 1.882, 0.5435, 1.882, 0.5435, 1.897, 0.6267, 1.878, 0.552, 1.897, 0.6287, 1.878, 0.552, 1.897, 0.6267, 1.897, 0.6267, 1.885, 0.541, 1.897, 0.6287, 1.892, 0.5435, 1.897, 0.6287, 1.885, 0.541, 1.892, 0.5435, 1.885, 0.541, 1.891, 0.5227, 1.891, 0.5227, 1.896, 0.5415, 1.892, 0.5435, 1.896, 0.5415, 1.891, 0.5227, 1.899, 0.5349, 1.897, 0.6287, 1.892, 0.5435, 1.906, 0.6211, 1.896, 0.5415, 1.906, 0.6211, 1.892, 0.5435, 1.896, 0.5415, 1.899, 0.5349, 1.906, 0.6211, 1.906, 0.6211, 1.91, 0.7007, 1.897, 0.6287, 1.905, 0.6074, 1.906, 0.6211, 1.899, 0.5349, 1.91, 0.7007, 1.906, 0.6211, 1.926, 0.7061, 1.905, 0.6074, 1.907, 0.52, 1.906, 0.6211, 1.912, 0.5237, 1.906, 0.6211, 1.907, 0.52, 1.912, 0.5237, 1.907, 0.52, 1.916, 0.51, 1.918, 0.6228, 1.926, 0.7061, 1.906, 0.6211, 1.906, 0.6211, 1.912, 0.5237, 1.918, 0.6228, 1.917, 0.5281, 1.912, 0.5237, 1.916, 0.51, 1.917, 0.5281, 1.918, 0.6228, 1.912, 0.5237, 1.917, 0.5281, 1.916, 0.51, 1.922, 0.5273, 1.922, 0.5273, 1.919, 0.6084, 1.917, 0.5281, 1.918, 0.6228, 1.917, 0.5281, 1.919, 0.6084, 1.919, 0.6084, 1.927, 0.5295, 1.918, 0.6228, 1.93, 0.5354, 1.918, 0.6228, 1.927, 0.5295, 1.927, 0.5295, 1.935, 0.5232, 1.93, 0.5354, 1.926, 0.7061, 1.918, 0.6228, 1.927, 0.6265, 1.918, 0.6228, 1.93, 0.5354, 1.927, 0.6265, 1.927, 0.6265, 1.938, 0.6282, 1.926, 0.7061, 1.93, 0.5354, 1.935, 0.5232, 1.935, 0.5378, 1.935, 0.5378, 1.927, 0.6265, 1.93, 0.5354, 1.935, 0.5378, 1.935, 0.5232, 1.937, 0.5376, 1.935, 0.5378, 1.937, 0.5376, 1.927, 0.6265, 1.938, 0.6282, 1.927, 0.6265, 1.937, 0.5376, 1.935, 0.5232, 1.941, 0.531, 1.937, 0.5376, 1.941, 0.531, 1.946, 0.6047, 1.937, 0.5376, 1.938, 0.6282, 1.937, 0.5376, 1.946, 0.6047, 1.954, 0.614, 1.938, 0.6282, 1.946, 0.6047, 1.946, 0.6047, 1.959, 0.5264, 1.954, 0.614, 1.954, 0.614, 1.964, 0.6206, 1.938, 0.6282, 1.965, 0.5283, 1.954, 0.614, 1.959, 0.5264, 1.965, 0.5112, 1.965, 0.5283, 1.959, 0.5264, 1.954, 0.614, 1.969, 0.5256, 1.964, 0.6206, 1.975, 0.5286, 1.964, 0.6206, 1.969, 0.5256, 1.969, 0.5256, 1.974, 0.5103, 1.975, 0.5286, 0.9858, 0.5239, 0.979, 0.5354, 0.9834, 0.5425, 0.9834, 0.5425, 0.979, 0.5354, 0.9746, 0.6213, 0.9644, 0.6206, 0.9746, 0.6213, 0.979, 0.5354, 0.9834, 0.5959, 0.9746, 0.6213, 0.9893, 0.6008, 0.9888, 0.583, 0.9834, 0.5959, 0.9893, 0.6008, 0.9746, 0.6575, 0.9893, 0.6008, 0.9746, 0.6213, 0.9746, 0.6213, 0.9644, 0.6206, 0.9746, 0.6575, 0.9746, 0.6575, 0.9644, 0.6206, 0.938, 0.6282, 0.938, 0.6282, 0.939, 0.7197, 0.9746, 0.6575, 0.9683, 0.7217, 0.9746, 0.6575, 0.939, 0.7197, 0.9683, 0.7217, 0.939, 0.7197, 0.9541, 0.785, 0.939, 0.7802, 0.9541, 0.785, 0.939, 0.7197, 0.9541, 0.785, 0.939, 0.7802, 0.9507, 0.7971, 0.939, 0.7197, 0.9258, 0.7061, 0.939, 0.7802, 0.939, 0.7197, 0.938, 0.6282, 0.9258, 0.7061, 0.939, 0.7861, 0.9507, 0.7971, 0.939, 0.7802, 0.9507, 0.7971, 0.939, 0.7861, 0.9565, 0.87, 0.9604, 0.9153, 0.9819, 0.8651, 0.9565, 0.87, 0.9565, 0.87, 0.938, 0.8718, 0.9604, 0.9153, 0.938, 0.8718, 0.9565, 0.87, 0.939, 0.7861, 0.939, 0.9004, 0.9604, 0.9153, 0.938, 0.8718, 0.939, 0.9004, 0.938, 0.8718, 0.9209, 0.8906, 0.938, 0.8718, 0.939, 0.7861, 0.9229, 0.8627, 0.9229, 0.8627, 0.9209, 0.8906, 0.938, 0.8718, 0.939, 0.7861, 0.939, 0.7802, 0.9248, 0.7775, 0.9248, 0.7775, 0.9229, 0.8627, 0.939, 0.7861, 0.9248, 0.7775, 0.939, 0.7802, 0.9258, 0.7061, 0.9229, 0.8627, 0.9106, 0.8585, 0.9209, 0.8906, 0.9229, 0.8627, 0.9248, 0.7775, 0.9106, 0.8585, 0.9082, 0.8837, 0.9209, 0.8906, 0.9106, 0.8585, 0.915, 0.77, 0.9106, 0.8585, 0.9248, 0.7775, 0.9106, 0.8585, 0.895, 0.8425, 0.9082, 0.8837, 0.8867, 0.8743, 0.9082, 0.8837, 0.895, 0.8425, 0.8867, 0.8743, 0.895, 0.8425, 0.8623, 0.8668, 0.8467, 0.8123, 0.8623, 0.8668, 0.8877, 0.8135, 0.895, 0.8425, 0.8877, 0.8135, 0.8623, 0.8668, 0.8877, 0.8135, 0.895, 0.8425, 0.8916, 0.7916, 0.895, 0.8425, 0.9106, 0.8585, 0.9106, 0.7683, 0.9106, 0.7683, 0.8916, 0.7916, 0.895, 0.8425, 0.915, 0.77, 0.9106, 0.7683, 0.9106, 0.8585, 0.8916, 0.7916, 0.9106, 0.7683, 0.895, 0.7617, 0.895, 0.7617, 0.9106, 0.7683, 0.8896, 0.7273, 0.9004, 0.7129, 0.8896, 0.7273, 0.9106, 0.7683, 0.9106, 0.7683, 0.915, 0.77, 0.9004, 0.7129, 0.8896, 0.7273, 0.9004, 0.7129, 0.8779, 0.6721, 0.915, 0.77, 0.9248, 0.7775, 0.9106, 0.7007, 0.9106, 0.7007, 0.9004, 0.7129, 0.915, 0.77, 0.9258, 0.7061, 0.9106, 0.7007, 0.9248, 0.7775, 0.8872, 0.6538, 0.8779, 0.6721, 0.9004, 0.7129, 0.8779, 0.6721, 0.8872, 0.6538, 0.8594, 0.625, 0.9004, 0.7129, 0.9106, 0.7007, 0.8979, 0.6287, 0.9004, 0.7129, 0.8979, 0.6287, 0.8872, 0.6538, 0.8643, 0.6189, 0.8594, 0.625, 0.8872, 0.6538, 0.8564, 0.6069, 0.8594, 0.625, 0.8643, 0.6189, 0.8872, 0.6538, 0.8857, 0.6226, 0.8643, 0.6189, 0.8979, 0.6287, 0.8857, 0.6226, 0.8872, 0.6538, 0.8657, 0.6082, 0.8564, 0.6069, 0.8643, 0.6189, 0.8657, 0.6082, 0.8643, 0.6189, 0.8857, 0.6226, 0.8647, 0.6003, 0.8564, 0.6069, 0.8657, 0.6082, 0.8647, 0.6003, 0.8657, 0.6082, 0.8818, 0.6162, 0.8857, 0.6226, 0.8818, 0.6162, 0.8657, 0.6082, 0.8818, 0.6162, 0.8857, 0.6226, 0.8691, 0.5491, 0.873, 0.5525, 0.8691, 0.5491, 0.8857, 0.6226, 0.8745, 0.53, 0.8691, 0.5491, 0.873, 0.5525, 0.873, 0.5525, 0.8857, 0.6226, 0.8784, 0.552, 0.873, 0.5525, 0.8784, 0.552, 0.8745, 0.53, 0.8979, 0.6287, 0.8784, 0.552, 0.8857, 0.6226, 0.8823, 0.5435, 0.8745, 0.53, 0.8784, 0.552, 0.8823, 0.5435, 0.8784, 0.552, 0.8975, 0.6267, 0.8979, 0.6287, 0.8975, 0.6267, 0.8784, 0.552, 0.8975, 0.6267, 0.8979, 0.6287, 0.8848, 0.541, 0.8916, 0.5435, 0.8848, 0.541, 0.8979, 0.6287, 0.8911, 0.5227, 0.8848, 0.541, 0.8916, 0.5435, 0.8916, 0.5435, 0.8955, 0.5415, 0.8911, 0.5227, 0.8999, 0.5349, 0.8911, 0.5227, 0.8955, 0.5415, 0.8979, 0.6287, 0.9067, 0.6211, 0.8916, 0.5435, 0.8955, 0.5415, 0.8916, 0.5435, 0.9067, 0.6211, 0.8955, 0.5415, 0.9067, 0.6211, 0.8999, 0.5349, 0.9067, 0.6211, 0.8979, 0.6287, 0.9106, 0.7007, 0.9058, 0.6074, 0.8999, 0.5349, 0.9067, 0.6211, 0.9106, 0.7007, 0.9258, 0.7061, 0.9067, 0.6211, 0.9058, 0.6074, 0.9067, 0.6211, 0.9072, 0.52, 0.9126, 0.5237, 0.9072, 0.52, 0.9067, 0.6211, 0.916, 0.51, 0.9072, 0.52, 0.9126, 0.5237, 0.918, 0.6228, 0.9067, 0.6211, 0.9258, 0.7061, 0.9067, 0.6211, 0.918, 0.6228, 0.9126, 0.5237, 0.916, 0.51, 0.9126, 0.5237, 0.9175, 0.5281, 0.9175, 0.5281, 0.9126, 0.5237, 0.918, 0.6228, 0.9224, 0.5273, 0.916, 0.51, 0.9175, 0.5281, 0.9224, 0.5273, 0.9175, 0.5281, 0.9189, 0.6084, 0.918, 0.6228, 0.9189, 0.6084, 0.9175, 0.5281, 0.9189, 0.6084, 0.918, 0.6228, 0.9272, 0.5295, 0.9297, 0.5354, 0.9272, 0.5295, 0.918, 0.6228, 0.9297, 0.5354, 0.9346, 0.5232, 0.9272, 0.5295, 0.9272, 0.6265, 0.918, 0.6228, 0.9258, 0.7061, 0.918, 0.6228, 0.9272, 0.6265, 0.9297, 0.5354, 0.9272, 0.6265, 0.9258, 0.7061, 0.938, 0.6282, 0.9346, 0.5378, 0.9346, 0.5232, 0.9297, 0.5354, 0.9346, 0.5378, 0.9297, 0.5354, 0.9272, 0.6265, 0.937, 0.5376, 0.9346, 0.5232, 0.9346, 0.5378, 0.9346, 0.5378, 0.9272, 0.6265, 0.937, 0.5376, 0.938, 0.6282, 0.937, 0.5376, 0.9272, 0.6265, 0.937, 0.5376, 0.9414, 0.531, 0.9346, 0.5232, 0.9414, 0.531, 0.937, 0.5376, 0.9463, 0.6047, 0.938, 0.6282, 0.9463, 0.6047, 0.937, 0.5376, 0.9463, 0.6047, 0.938, 0.6282, 0.9546, 0.614, 0.9463, 0.6047, 0.9546, 0.614, 0.9595, 0.5264, 0.9546, 0.614, 0.938, 0.6282, 0.9644, 0.6206, 0.9653, 0.5283, 0.9595, 0.5264, 0.9546, 0.614, 0.9595, 0.5264, 0.9653, 0.5283, 0.9648, 0.5112, 0.9546, 0.614, 0.9644, 0.6206, 0.9692, 0.5256, 0.9746, 0.5286, 0.9692, 0.5256, 0.9644, 0.6206, 0.9746, 0.5286, 0.9741, 0.5103, 0.9692, 0.5256, 1.834, 0.2529, 1.857, 0.3901, 1.758, 0.3022, 1.806, 0.4346, 1.758, 0.3022, 1.857, 0.3901, 1.857, 0.3901, 1.884, 0.4888, 1.806, 0.4346, 1.837, 0.5845, 1.806, 0.4346, 1.884, 0.4888, 1.735, 0.4429, 1.758, 0.3022, 1.806, 0.4346, 1.806, 0.4346, 1.837, 0.5845, 1.735, 0.4429, 1.735, 0.4429, 1.694, 0.4272, 1.758, 0.3022, 1.708, 0.2715, 1.758, 0.3022, 1.694, 0.4272, 1.724, 0.5461, 1.735, 0.4429, 1.837, 0.5845, 1.735, 0.4429, 1.724, 0.5461, 1.694, 0.4272, 1.724, 0.5461, 1.837, 0.5845, 1.754, 0.6814, 1.837, 0.5845, 1.861, 0.6672, 1.754, 0.6814, 1.763, 0.7709, 1.754, 0.6814, 1.861, 0.6672, 1.763, 0.7709, 1.668, 0.8499, 1.754, 0.6814, 1.754, 0.6814, 1.67, 0.7219, 1.724, 0.5461, 1.67, 0.7219, 1.754, 0.6814, 1.668, 0.8499, 1.68, 0.5488, 1.724, 0.5461, 1.67, 0.7219, 1.68, 0.5488, 1.694, 0.4272, 1.724, 0.5461, 1.67, 0.7219, 1.668, 0.8499, 1.601, 0.7246, 1.67, 0.7219, 1.601, 0.7246, 1.68, 0.5488, 1.591, 0.8652, 1.601, 0.7246, 1.668, 0.8499, 1.591, 0.8652, 1.498, 0.8318, 1.601, 0.7246, 1.613, 0.5415, 1.68, 0.5488, 1.601, 0.7246, 1.68, 0.5488, 1.613, 0.5415, 1.694, 0.4272, 1.508, 0.676, 1.601, 0.7246, 1.498, 0.8318, 1.601, 0.7246, 1.508, 0.676, 1.613, 0.5415, 1.508, 0.676, 1.498, 0.8318, 1.415, 0.5916, 1.399, 0.7577, 1.415, 0.5916, 1.498, 0.8318, 1.399, 0.7577, 1.29, 0.6467, 1.415, 0.5916, 1.521, 0.5051, 1.613, 0.5415, 1.508, 0.676, 1.508, 0.676, 1.415, 0.5916, 1.521, 0.5051, 1.605, 0.4321, 1.694, 0.4272, 1.613, 0.5415, 1.521, 0.5051, 1.531, 0.3896, 1.613, 0.5415, 1.605, 0.4321, 1.613, 0.5415, 1.531, 0.3896, 1.431, 0.4531, 1.521, 0.5051, 1.415, 0.5916, 1.521, 0.5051, 1.431, 0.4531, 1.531, 0.3896, 1.694, 0.4272, 1.605, 0.4321, 1.612, 0.3408, 1.605, 0.4321, 1.531, 0.3896, 1.612, 0.3408, 1.694, 0.4272, 1.612, 0.3408, 1.708, 0.2715, 1.664, 0.2339, 1.708, 0.2715, 1.612, 0.3408, 1.311, 0.5256, 1.415, 0.5916, 1.29, 0.6467, 1.415, 0.5916, 1.311, 0.5256, 1.431, 0.4531, 1.29, 0.6467, 1.214, 0.5779, 1.311, 0.5256, 1.612, 0.3408, 1.593, 0.1709, 1.664, 0.2339, 1.638, 0.1914, 1.664, 0.2339, 1.593, 0.1709, 1.638, 0.1914, 1.593, 0.1709, 1.637, 0.1001, 1.637, 0.1001, 1.593, 0.1709, 1.659, 0.02295, 1.585, 0.04297, 1.659, 0.02295, 1.593, 0.1709, 1.593, 0.1709, 1.533, 0.1733, 1.585, 0.04297, 1.593, 0.1709, 1.612, 0.3408, 1.533, 0.1733, 1.533, 0.04297, 1.585, 0.04297, 1.533, 0.1733, 1.533, 0.04297, 1.533, 0.1733, 1.45, 0.04443, 1.535, 0.3032, 1.533, 0.1733, 1.612, 0.3408, 1.535, 0.3032, 1.612, 0.3408, 1.531, 0.3896, 1.453, 0.1577, 1.45, 0.04443, 1.533, 0.1733, 1.45, 0.04443, 1.453, 0.1577, 1.319, 0.0293, 1.382, 0.1445, 1.319, 0.0293, 1.453, 0.1577, 1.535, 0.3032, 1.451, 0.2998, 1.533, 0.1733, 1.531, 0.3896, 1.451, 0.2998, 1.535, 0.3032, 1.453, 0.1577, 1.533, 0.1733, 1.451, 0.2998, 1.451, 0.2998, 1.531, 0.3896, 1.431, 0.4531, 1.382, 0.1445, 1.453, 0.1577, 1.39, 0.2808, 1.451, 0.2998, 1.39, 0.2808, 1.453, 0.1577, 1.39, 0.2808, 1.337, 0.1914, 1.382, 0.1445, 1.431, 0.4531, 1.339, 0.4082, 1.451, 0.2998, 1.39, 0.2808, 1.451, 0.2998, 1.339, 0.4082, 1.339, 0.4082, 1.431, 0.4531, 1.311, 0.5256, 1.39, 0.2808, 1.345, 0.2754, 1.337, 0.1914, 1.39, 0.2808, 1.339, 0.4082, 1.345, 0.2754, 1.345, 0.2754, 1.274, 0.2734, 1.337, 0.1914, 1.345, 0.2754, 1.339, 0.4082, 1.274, 0.2734, 1.275, 0.1885, 1.337, 0.1914, 1.274, 0.2734, 1.311, 0.5256, 1.246, 0.436, 1.339, 0.4082, 1.274, 0.2734, 1.235, 0.2358, 1.275, 0.1885, 1.275, 0.1885, 1.235, 0.2358, 1.254, 0.05664, 1.218, 0.1016, 1.254, 0.05664, 1.235, 0.2358, 1.218, 0.1016, 1.235, 0.2358, 1.167, 0.1235, 1.249, 0.3608, 1.274, 0.2734, 1.339, 0.4082, 1.249, 0.3608, 1.235, 0.2358, 1.274, 0.2734, 1.249, 0.3608, 1.339, 0.4082, 1.246, 0.436, 1.183, 0.2373, 1.167, 0.1235, 1.235, 0.2358, 1.235, 0.2358, 1.249, 0.3608, 1.183, 0.2373, 1.311, 0.5256, 1.229, 0.5122, 1.246, 0.436, 1.229, 0.5122, 1.311, 0.5256, 1.214, 0.5779, 1.246, 0.436, 1.211, 0.3765, 1.249, 0.3608, 1.229, 0.5122, 1.214, 0.5779, 1.182, 0.5115, 1.172, 0.5547, 1.182, 0.5115, 1.214, 0.5779, 1.172, 0.5547, 1.142, 0.5337, 1.182, 0.5115, 1.246, 0.436, 1.218, 0.4321, 1.211, 0.3765, 1.218, 0.4321, 1.246, 0.436, 1.189, 0.4653, 1.229, 0.5122, 1.189, 0.4653, 1.246, 0.436, 1.182, 0.5115, 1.189, 0.4653, 1.229, 0.5122, 1.195, 0.3242, 1.249, 0.3608, 1.211, 0.3765, 1.195, 0.3242, 1.183, 0.2373, 1.249, 0.3608, 1.211, 0.3765, 1.185, 0.3481, 1.195, 0.3242, 1.174, 0.3359, 1.195, 0.3242, 1.185, 0.3481, 1.183, 0.2373, 1.195, 0.3242, 1.174, 0.3359, 1.189, 0.4653, 1.182, 0.5115, 1.155, 0.4849, 1.155, 0.4849, 1.182, 0.5115, 1.142, 0.5337, 1.155, 0.4849, 1.171, 0.4526, 1.189, 0.4653, 1.142, 0.5337, 1.104, 0.4995, 1.155, 0.4849, 1.155, 0.4849, 1.137, 0.4233, 1.171, 0.4526, 1.137, 0.4233, 1.178, 0.4321, 1.171, 0.4526, 1.178, 0.4321, 1.137, 0.4233, 1.178, 0.4062, 1.119, 0.4688, 1.155, 0.4849, 1.104, 0.4995, 1.137, 0.4233, 1.155, 0.4849, 1.119, 0.4688, 1.119, 0.4688, 1.104, 0.4995, 1.086, 0.4399, 1.119, 0.4688, 1.086, 0.4399, 1.137, 0.4233, 1.072, 0.4644, 1.086, 0.4399, 1.104, 0.4995, 1.072, 0.4644, 1.052, 0.4302, 1.086, 0.4399, 1.142, 0.3901, 1.178, 0.4062, 1.137, 0.4233, 1.178, 0.4062, 1.142, 0.3901, 1.172, 0.3848, 1.109, 0.4009, 1.137, 0.4233, 1.086, 0.4399, 1.142, 0.3901, 1.137, 0.4233, 1.109, 0.4009, 1.079, 0.3799, 1.086, 0.4399, 1.052, 0.4302, 1.086, 0.4399, 1.079, 0.3799, 1.109, 0.4009, 1.052, 0.4302, 1.02, 0.375, 1.079, 0.3799, 1.131, 0.3267, 1.142, 0.3901, 1.109, 0.4009, 1.142, 0.3901, 1.131, 0.3267, 1.172, 0.3848, 1.109, 0.4009, 1.079, 0.3799, 1.131, 0.3267, 1.174, 0.3359, 1.172, 0.3848, 1.131, 0.3267, 1.174, 0.3359, 1.131, 0.3267, 1.183, 0.2373, 1.041, 0.3462, 1.079, 0.3799, 1.02, 0.375, 1.123, 0.2441, 1.183, 0.2373, 1.131, 0.3267, 1.183, 0.2373, 1.123, 0.2441, 1.167, 0.1235, 1.094, 0.1465, 1.167, 0.1235, 1.123, 0.2441, 1.089, 0.3242, 1.131, 0.3267, 1.079, 0.3799, 1.131, 0.3267, 1.089, 0.3242, 1.123, 0.2441, 1.079, 0.3799, 1.041, 0.3462, 1.089, 0.3242, 1.094, 0.1465, 1.123, 0.2441, 1.061, 0.1699, 1.061, 0.2954, 1.089, 0.3242, 1.041, 0.3462, 1.087, 0.23, 1.061, 0.1699, 1.123, 0.2441, 1.091, 0.2651, 1.123, 0.2441, 1.089, 0.3242, 1.123, 0.2441, 1.091, 0.2651, 1.087, 0.23, 1.089, 0.3242, 1.061, 0.2954, 1.091, 0.2651, 1.061, 0.1699, 1.087, 0.23, 1.081, 0.231, 1.087, 0.23, 1.091, 0.2651, 1.081, 0.231, 1.074, 0.2163, 1.061, 0.1699, 1.081, 0.231, 1.055, 0.1782, 1.061, 0.1699, 1.074, 0.2163, 1.081, 0.231, 1.091, 0.2651, 1.058, 0.2456, 1.081, 0.231, 1.058, 0.2456, 1.074, 0.2163, 1.058, 0.2456, 1.055, 0.1782, 1.074, 0.2163, 1.058, 0.2456, 1.091, 0.2651, 1.061, 0.2954, 1.041, 0.1909, 1.055, 0.1782, 1.058, 0.2456, 1.041, 0.1909, 1.058, 0.2456, 1.021, 0.2183, 1.061, 0.2954, 1.04, 0.292, 1.058, 0.2456, 1.037, 0.2563, 1.021, 0.2183, 1.058, 0.2456, 1.037, 0.2563, 1.058, 0.2456, 1.04, 0.292, 1.037, 0.2563, 1.021, 0.2832, 1.021, 0.2183, 1.037, 0.2563, 1.04, 0.292, 1.021, 0.2832, 1.005, 0.2666, 1.021, 0.2183, 1.021, 0.2832, 1.021, 0.2832, 1.019, 0.2925, 1.005, 0.2666, 1.019, 0.2925, 1.021, 0.2832, 1.04, 0.292, 1.001, 0.2803, 1.005, 0.2666, 1.019, 0.2925, 1.04, 0.292, 1.061, 0.2954, 1.02, 0.3306, 1.04, 0.292, 1.02, 0.3306, 1.019, 0.2925, 1.019, 0.2925, 1.02, 0.3306, 1.001, 0.2803, 1.041, 0.3462, 1.02, 0.3306, 1.061, 0.2954, 0.9985, 0.3159, 1.001, 0.2803, 1.02, 0.3306, 1.041, 0.3462, 1.02, 0.375, 1.02, 0.3306, 0.9985, 0.3159, 1.02, 0.3306, 1.005, 0.3442, 1.005, 0.3442, 1.02, 0.3306, 1.02, 0.375, 0.834, 0.2529, 0.7583, 0.3022, 0.8579, 0.3901, 0.8062, 0.4346, 0.8579, 0.3901, 0.7583, 0.3022, 0.8579, 0.3901, 0.8062, 0.4346, 0.8838, 0.4888, 0.8369, 0.5845, 0.8838, 0.4888, 0.8062, 0.4346, 0.8062, 0.4346, 0.7583, 0.3022, 0.7358, 0.4429, 0.8062, 0.4346, 0.7358, 0.4429, 0.8369, 0.5845, 0.7358, 0.4429, 0.7583, 0.3022, 0.6943, 0.4272, 0.7085, 0.2715, 0.6943, 0.4272, 0.7583, 0.3022, 0.7241, 0.5461, 0.8369, 0.5845, 0.7358, 0.4429, 0.7358, 0.4429, 0.6943, 0.4272, 0.7241, 0.5461, 0.7539, 0.6814, 0.8369, 0.5845, 0.7241, 0.5461, 0.8369, 0.5845, 0.7539, 0.6814, 0.8618, 0.6672, 0.7627, 0.7709, 0.8618, 0.6672, 0.7539, 0.6814, 0.7627, 0.7709, 0.7539, 0.6814, 0.6685, 0.8499, 0.7539, 0.6814, 0.7241, 0.5461, 0.6704, 0.7219, 0.6704, 0.7219, 0.6685, 0.8499, 0.7539, 0.6814, 0.6802, 0.5488, 0.6704, 0.7219, 0.7241, 0.5461, 0.6802, 0.5488, 0.7241, 0.5461, 0.6943, 0.4272, 0.6704, 0.7219, 0.6011, 0.7246, 0.6685, 0.8499, 0.6704, 0.7219, 0.6802, 0.5488, 0.6011, 0.7246, 0.5913, 0.8652, 0.6685, 0.8499, 0.6011, 0.7246, 0.5913, 0.8652, 0.6011, 0.7246, 0.498, 0.8318, 0.6133, 0.5415, 0.6011, 0.7246, 0.6802, 0.5488, 0.6802, 0.5488, 0.6943, 0.4272, 0.6133, 0.5415, 0.5083, 0.676, 0.498, 0.8318, 0.6011, 0.7246, 0.6011, 0.7246, 0.6133, 0.5415, 0.5083, 0.676, 0.5083, 0.676, 0.4153, 0.5916, 0.498, 0.8318, 0.3994, 0.7577, 0.498, 0.8318, 0.4153, 0.5916, 0.3994, 0.7577, 0.4153, 0.5916, 0.2908, 0.6467, 0.522, 0.5051, 0.5083, 0.676, 0.6133, 0.5415, 0.5083, 0.676, 0.522, 0.5051, 0.4153, 0.5916, 0.3105, 0.5256, 0.2908, 0.6467, 0.4153, 0.5916, 0.2908, 0.6467, 0.3105, 0.5256, 0.2146, 0.5779, 0.4307, 0.4531, 0.4153, 0.5916, 0.522, 0.5051, 0.4153, 0.5916, 0.4307, 0.4531, 0.3105, 0.5256, 0.522, 0.5051, 0.6133, 0.5415, 0.5317, 0.3896, 0.522, 0.5051, 0.5317, 0.3896, 0.4307, 0.4531, 0.6055, 0.4321, 0.6133, 0.5415, 0.6943, 0.4272, 0.6055, 0.4321, 0.5317, 0.3896, 0.6133, 0.5415, 0.6123, 0.3408, 0.6055, 0.4321, 0.6943, 0.4272, 0.6055, 0.4321, 0.6123, 0.3408, 0.5317, 0.3896, 0.6943, 0.4272, 0.7085, 0.2715, 0.6123, 0.3408, 0.6641, 0.2339, 0.6123, 0.3408, 0.7085, 0.2715, 0.5356, 0.3032, 0.5317, 0.3896, 0.6123, 0.3408, 0.6123, 0.3408, 0.6641, 0.2339, 0.5933, 0.1709, 0.6382, 0.1914, 0.5933, 0.1709, 0.6641, 0.2339, 0.6372, 0.1001, 0.5933, 0.1709, 0.6382, 0.1914, 0.6372, 0.1001, 0.6592, 0.02295, 0.5933, 0.1709, 0.585, 0.04297, 0.5933, 0.1709, 0.6592, 0.02295, 0.5933, 0.1709, 0.5332, 0.1733, 0.6123, 0.3408, 0.5933, 0.1709, 0.585, 0.04297, 0.5332, 0.1733, 0.5356, 0.3032, 0.6123, 0.3408, 0.5332, 0.1733, 0.5332, 0.04297, 0.5332, 0.1733, 0.585, 0.04297, 0.5332, 0.04297, 0.4502, 0.04443, 0.5332, 0.1733, 0.5356, 0.3032, 0.4512, 0.2998, 0.5317, 0.3896, 0.5356, 0.3032, 0.5332, 0.1733, 0.4512, 0.2998, 0.4512, 0.2998, 0.4307, 0.4531, 0.5317, 0.3896, 0.4536, 0.1577, 0.5332, 0.1733, 0.4502, 0.04443, 0.4536, 0.1577, 0.4512, 0.2998, 0.5332, 0.1733, 0.3201, 0.0293, 0.3821, 0.1445, 0.4502, 0.04443, 0.4536, 0.1577, 0.4502, 0.04443, 0.3821, 0.1445, 0.3821, 0.1445, 0.3896, 0.2808, 0.4536, 0.1577, 0.4512, 0.2998, 0.4536, 0.1577, 0.3896, 0.2808, 0.3821, 0.1445, 0.3374, 0.1914, 0.3896, 0.2808, 0.4307, 0.4531, 0.4512, 0.2998, 0.3394, 0.4082, 0.3896, 0.2808, 0.3394, 0.4082, 0.4512, 0.2998, 0.3394, 0.4082, 0.3105, 0.5256, 0.4307, 0.4531, 0.3374, 0.1914, 0.3447, 0.2754, 0.3896, 0.2808, 0.3447, 0.2754, 0.3394, 0.4082, 0.3896, 0.2808, 0.3447, 0.2754, 0.3374, 0.1914, 0.2749, 0.2734, 0.3447, 0.2754, 0.2749, 0.2734, 0.3394, 0.4082, 0.2761, 0.1885, 0.2749, 0.2734, 0.3374, 0.1914, 0.3105, 0.5256, 0.3394, 0.4082, 0.2467, 0.436, 0.2761, 0.1885, 0.2362, 0.2358, 0.2749, 0.2734, 0.2761, 0.1885, 0.2539, 0.05664, 0.2362, 0.2358, 0.2184, 0.1016, 0.2362, 0.2358, 0.2539, 0.05664, 0.2184, 0.1016, 0.1676, 0.1235, 0.2362, 0.2358, 0.2496, 0.3608, 0.3394, 0.4082, 0.2749, 0.2734, 0.2749, 0.2734, 0.2362, 0.2358, 0.2496, 0.3608, 0.2496, 0.3608, 0.2467, 0.436, 0.3394, 0.4082, 0.1827, 0.2373, 0.2362, 0.2358, 0.1676, 0.1235, 0.2362, 0.2358, 0.1827, 0.2373, 0.2496, 0.3608, 0.1827, 0.2373, 0.1676, 0.1235, 0.123, 0.2441, 0.09405, 0.1465, 0.123, 0.2441, 0.1676, 0.1235, 0.09405, 0.1465, 0.06146, 0.1699, 0.123, 0.2441, 0.1962, 0.3242, 0.2496, 0.3608, 0.1827, 0.2373, 0.2118, 0.3765, 0.2496, 0.3608, 0.1962, 0.3242, 0.2496, 0.3608, 0.2118, 0.3765, 0.2467, 0.436, 0.1962, 0.3242, 0.1849, 0.3481, 0.2118, 0.3765, 0.2118, 0.3765, 0.2183, 0.4321, 0.2467, 0.436, 0.1849, 0.3481, 0.1962, 0.3242, 0.1746, 0.3359, 0.1746, 0.3359, 0.1962, 0.3242, 0.1827, 0.2373, 0.2183, 0.4321, 0.1901, 0.4653, 0.2467, 0.436, 0.1746, 0.3359, 0.1827, 0.2373, 0.1317, 0.3267, 0.123, 0.2441, 0.1317, 0.3267, 0.1827, 0.2373, 0.1746, 0.3359, 0.1317, 0.3267, 0.1721, 0.3848, 0.2301, 0.5122, 0.2467, 0.436, 0.1901, 0.4653, 0.2467, 0.436, 0.2301, 0.5122, 0.3105, 0.5256, 0.2301, 0.5122, 0.2146, 0.5779, 0.3105, 0.5256, 0.2301, 0.5122, 0.1823, 0.5115, 0.2146, 0.5779, 0.2301, 0.5122, 0.1901, 0.4653, 0.1823, 0.5115, 0.1721, 0.5547, 0.2146, 0.5779, 0.1823, 0.5115, 0.1721, 0.5547, 0.1823, 0.5115, 0.1422, 0.5337, 0.1559, 0.4849, 0.1823, 0.5115, 0.1901, 0.4653, 0.1559, 0.4849, 0.1422, 0.5337, 0.1823, 0.5115, 0.1901, 0.4653, 0.1716, 0.4526, 0.1559, 0.4849, 0.1422, 0.5337, 0.1559, 0.4849, 0.1036, 0.4995, 0.1716, 0.4526, 0.1372, 0.4233, 0.1559, 0.4849, 0.1716, 0.4526, 0.1786, 0.4321, 0.1372, 0.4233, 0.1196, 0.4688, 0.1036, 0.4995, 0.1559, 0.4849, 0.1196, 0.4688, 0.1559, 0.4849, 0.1372, 0.4233, 0.1786, 0.4321, 0.1782, 0.4062, 0.1372, 0.4233, 0.1196, 0.4688, 0.08649, 0.4399, 0.1036, 0.4995, 0.1196, 0.4688, 0.1372, 0.4233, 0.08649, 0.4399, 0.07245, 0.4644, 0.1036, 0.4995, 0.08649, 0.4399, 0.07245, 0.4644, 0.08649, 0.4399, 0.05243, 0.4302, 0.1418, 0.3901, 0.1372, 0.4233, 0.1782, 0.4062, 0.1721, 0.3848, 0.1418, 0.3901, 0.1782, 0.4062, 0.1418, 0.3901, 0.1721, 0.3848, 0.1317, 0.3267, 0.11, 0.4009, 0.1372, 0.4233, 0.1418, 0.3901, 0.11, 0.4009, 0.1418, 0.3901, 0.1317, 0.3267, 0.11, 0.4009, 0.08649, 0.4399, 0.1372, 0.4233, 0.07929, 0.3799, 0.05243, 0.4302, 0.08649, 0.4399, 0.11, 0.4009, 0.07929, 0.3799, 0.08649, 0.4399, 0.11, 0.4009, 0.1317, 0.3267, 0.07929, 0.3799, 0.05243, 0.4302, 0.07929, 0.3799, 0.01976, 0.375, 0.0896, 0.3242, 0.07929, 0.3799, 0.1317, 0.3267, 0.1317, 0.3267, 0.123, 0.2441, 0.0896, 0.3242, 0.04187, 0.3462, 0.01976, 0.375, 0.07929, 0.3799, 0.07929, 0.3799, 0.0896, 0.3242, 0.04187, 0.3462, 0.04187, 0.3462, 0.02031, 0.3306, 0.01976, 0.375, 0.00531, 0.3442, 0.01976, 0.375, 0.02031, 0.3306, 0.00531, 0.3442, 0.02031, 0.3306, -0.00106, 0.3159, -0.00106, 0.3159, 0.02031, 0.3306, 0.001943, 0.2803, 0.06085, 0.2954, 0.04187, 0.3462, 0.0896, 0.3242, 0.04187, 0.3462, 0.06085, 0.2954, 0.02031, 0.3306, 0.01903, 0.2925, 0.001943, 0.2803, 0.02031, 0.3306, 0.001943, 0.2803, 0.01903, 0.2925, 0.005497, 0.2666, 0.01903, 0.2925, 0.02031, 0.3306, 0.04007, 0.292, 0.04007, 0.292, 0.02031, 0.3306, 0.06085, 0.2954, 0.02078, 0.2832, 0.005497, 0.2666, 0.01903, 0.2925, 0.01903, 0.2925, 0.04007, 0.292, 0.02078, 0.2832, 0.005497, 0.2666, 0.02078, 0.2832, 0.02173, 0.2183, 0.03754, 0.2563, 0.02078, 0.2832, 0.04007, 0.292, 0.03754, 0.2563, 0.02173, 0.2183, 0.02078, 0.2832, 0.03754, 0.2563, 0.04007, 0.292, 0.05792, 0.2456, 0.03754, 0.2563, 0.05792, 0.2456, 0.02173, 0.2183, 0.06085, 0.2954, 0.05792, 0.2456, 0.04007, 0.292, 0.04178, 0.1909, 0.02173, 0.2183, 0.05792, 0.2456, 0.05792, 0.2456, 0.05514, 0.1782, 0.04178, 0.1909, 0.0896, 0.3242, 0.09094, 0.2651, 0.06085, 0.2954, 0.05792, 0.2456, 0.06085, 0.2954, 0.09094, 0.2651, 0.09094, 0.2651, 0.0896, 0.3242, 0.123, 0.2441, 0.07477, 0.2163, 0.05514, 0.1782, 0.05792, 0.2456, 0.05514, 0.1782, 0.07477, 0.2163, 0.06146, 0.1699, 0.08118, 0.231, 0.07477, 0.2163, 0.05792, 0.2456, 0.07477, 0.2163, 0.08118, 0.231, 0.06146, 0.1699, 0.05792, 0.2456, 0.09094, 0.2651, 0.08118, 0.231, 0.08765, 0.23, 0.123, 0.2441, 0.06146, 0.1699, 0.08118, 0.231, 0.08765, 0.23, 0.06146, 0.1699, 0.08765, 0.23, 0.09094, 0.2651, 0.123, 0.2441, 0.08118, 0.231, 0.09094, 0.2651, 0.08765, 0.23, 1.009, 0.9194, 1.197, 0.9219, 1.046, 0.9765, 1.009, 0.9194, 1.035, 0.8005, 1.197, 0.9219, 1.203, 0.986, 1.046, 0.9765, 1.197, 0.9219, 1.211, 0.8278, 1.197, 0.9219, 1.035, 0.8005, 1.197, 0.9219, 1.386, 0.9352, 1.203, 0.986, 1.197, 0.9219, 1.211, 0.8278, 1.386, 0.9352, 1.386, 0.9828, 1.203, 0.986, 1.386, 0.9352, 1.394, 0.8696, 1.386, 0.9352, 1.211, 0.8278, 1.386, 0.9828, 1.386, 0.9352, 1.716, 0.9783, 1.394, 0.8696, 1.72, 0.9075, 1.386, 0.9352, 1.714, 0.9495, 1.716, 0.9783, 1.386, 0.9352, 1.714, 0.9495, 1.386, 0.9352, 1.72, 0.9075, 1.716, 0.9783, 1.714, 0.9495, 1.838, 0.9757, 1.72, 0.9075, 1.845, 0.926, 1.714, 0.9495, 1.829, 0.9512, 1.838, 0.9757, 1.714, 0.9495, 1.829, 0.9512, 1.714, 0.9495, 1.845, 0.926, 1.838, 0.9757, 1.829, 0.9512, 1.989, 0.973, 1.989, 0.973, 1.829, 0.9512, 1.845, 0.926, 0.009705, 0.9194, 0.04663, 0.9765, 0.1979, 0.9219, 0.009705, 0.9194, 0.1979, 0.9219, 0.03595, 0.8005, 0.204, 0.986, 0.1979, 0.9219, 0.04663, 0.9765, 0.2113, 0.8278, 0.03595, 0.8005, 0.1979, 0.9219, 0.1979, 0.9219, 0.204, 0.986, 0.3862, 0.9352, 0.1979, 0.9219, 0.3862, 0.9352, 0.2113, 0.8278, 0.3865, 0.9828, 0.3862, 0.9352, 0.204, 0.986, 0.3936, 0.8696, 0.2113, 0.8278, 0.3862, 0.9352, 0.3865, 0.9828, 0.7163, 0.9783, 0.3862, 0.9352, 0.3936, 0.8696, 0.3862, 0.9352, 0.7197, 0.9075, 0.7144, 0.9495, 0.3862, 0.9352, 0.7163, 0.9783, 0.7144, 0.9495, 0.7197, 0.9075, 0.3862, 0.9352, 0.7163, 0.9783, 0.8379, 0.9757, 0.7144, 0.9495, 0.7197, 0.9075, 0.7144, 0.9495, 0.8452, 0.926, 0.8296, 0.9512, 0.7144, 0.9495, 0.8379, 0.9757, 0.8296, 0.9512, 0.8452, 0.926, 0.7144, 0.9495, 0.9897, 0.973, 0.8296, 0.9512, 0.8379, 0.9757, 0.8452, 0.926, 0.8296, 0.9512, 0.9897, 0.973, 1.018, 0.6479, 1.005, 0.5447, 1.046, 0.5488, 1.046, 0.5488, 1.005, 0.5447, 1.051, 0.5049, 1.056, 0.561, 1.018, 0.6479, 1.046, 0.5488, 1.046, 0.5488, 1.051, 0.5049, 1.056, 0.561, 1.085, 0.4976, 1.056, 0.561, 1.051, 0.5049, 1.018, 0.6479, 1.056, 0.561, 1.025, 0.6599, 1.056, 0.561, 1.085, 0.4976, 1.058, 0.5728, 1.058, 0.5728, 1.025, 0.6599, 1.056, 0.561, 1.1, 0.5398, 1.058, 0.5728, 1.085, 0.4976, 1.058, 0.5728, 1.1, 0.5398, 1.108, 0.613, 1.108, 0.613, 1.025, 0.6599, 1.058, 0.5728, 1.1, 0.5398, 1.127, 0.5605, 1.108, 0.613, 1.149, 0.5906, 1.108, 0.613, 1.127, 0.5605, 1.149, 0.5906, 1.152, 0.6487, 1.108, 0.613, 1.152, 0.6487, 1.149, 0.5906, 1.176, 0.6543, 1.152, 0.6487, 1.176, 0.6543, 1.161, 0.6848, 1.12, 0.686, 1.108, 0.613, 1.152, 0.6487, 1.152, 0.6487, 1.161, 0.6848, 1.12, 0.686, 1.025, 0.6599, 1.108, 0.613, 1.058, 0.7046, 1.124, 0.7036, 1.12, 0.686, 1.161, 0.6848, 1.161, 0.6848, 1.119, 0.7644, 1.124, 0.7036, 1.12, 0.686, 1.097, 0.7061, 1.108, 0.613, 1.12, 0.686, 1.124, 0.7036, 1.097, 0.7061, 1.058, 0.7046, 1.108, 0.613, 1.097, 0.7061, 1.102, 0.7227, 1.124, 0.7036, 1.119, 0.7644, 1.102, 0.7227, 1.097, 0.7061, 1.124, 0.7036, 1.119, 0.7644, 1.063, 0.7919, 1.102, 0.7227, 1.058, 0.7046, 1.097, 0.7061, 1.063, 0.7097, 1.102, 0.7227, 1.063, 0.7097, 1.097, 0.7061, 1.058, 0.7046, 1.063, 0.7097, 1.025, 0.6599, 1.063, 0.7097, 1.102, 0.7227, 1.063, 0.7919, 1.021, 0.7004, 1.025, 0.6599, 1.063, 0.7097, 1.063, 0.7097, 1.063, 0.7919, 1.021, 0.7004, 0.05136, 0.5049, 0.005505, 0.5447, 0.04614, 0.5488, 0.04614, 0.5488, 0.005505, 0.5447, 0.01775, 0.6479, 0.04614, 0.5488, 0.05615, 0.561, 0.05136, 0.5049, 0.04614, 0.5488, 0.01775, 0.6479, 0.05615, 0.561, 0.08521, 0.4976, 0.05136, 0.5049, 0.05615, 0.561, 0.01775, 0.6479, 0.02574, 0.6599, 0.05615, 0.561, 0.05615, 0.561, 0.05853, 0.5728, 0.08521, 0.4976, 0.05853, 0.5728, 0.05615, 0.561, 0.02574, 0.6599, 0.1005, 0.5398, 0.08521, 0.4976, 0.05853, 0.5728, 0.1093, 0.613, 0.1005, 0.5398, 0.05853, 0.5728, 0.05853, 0.5728, 0.02574, 0.6599, 0.1093, 0.613, 0.1093, 0.613, 0.1273, 0.5605, 0.1005, 0.5398, 0.1273, 0.5605, 0.1093, 0.613, 0.1495, 0.5906, 0.1093, 0.613, 0.1532, 0.6487, 0.1495, 0.5906, 0.1759, 0.6543, 0.1495, 0.5906, 0.1532, 0.6487, 0.1615, 0.6848, 0.1759, 0.6543, 0.1532, 0.6487, 0.1532, 0.6487, 0.1093, 0.613, 0.1203, 0.686, 0.1532, 0.6487, 0.1203, 0.686, 0.1615, 0.6848, 0.05856, 0.7046, 0.1093, 0.613, 0.02574, 0.6599, 0.1241, 0.7036, 0.1615, 0.6848, 0.1203, 0.686, 0.1615, 0.6848, 0.1241, 0.7036, 0.1192, 0.7644, 0.1203, 0.686, 0.1093, 0.613, 0.09729, 0.7061, 0.1203, 0.686, 0.09729, 0.7061, 0.1241, 0.7036, 0.05856, 0.7046, 0.09729, 0.7061, 0.1093, 0.613, 0.1017, 0.7227, 0.1192, 0.7644, 0.1241, 0.7036, 0.1017, 0.7227, 0.1241, 0.7036, 0.09729, 0.7061, 0.1192, 0.7644, 0.1017, 0.7227, 0.06409, 0.7919, 0.05856, 0.7046, 0.06348, 0.7097, 0.09729, 0.7061, 0.1017, 0.7227, 0.09729, 0.7061, 0.06348, 0.7097, 0.06348, 0.7097, 0.06409, 0.7919, 0.1017, 0.7227, 0.05856, 0.7046, 0.02574, 0.6599, 0.06348, 0.7097, 0.02164, 0.7004, 0.06409, 0.7919, 0.06348, 0.7097, 0.02164, 0.7004, 0.06348, 0.7097, 0.02574, 0.6599])
me_rat.materials.append(mat_default_obj)
me_rat.use_remesh_fix_poles = True
me_rat.use_remesh_preserve_attributes = False
me_rat.update()
arm_armature = bpy.data.armatures.new('Armature')  # bones are not reproduced

# ---- objects
ob_rat = bpy.data.objects.new('rat', me_rat)
ob_armature = bpy.data.objects.new('Armature', arm_armature)

# ---- transforms, parenting, visibility, modifiers, constraints
ob_rat.parent = ob_armature
ob_rat.matrix_parent_inverse = Matrix(((1.0, -0.0, 0.0, 15.97), (-0.0, 1.0, -0.0, 1.258), (-0.0, 0.0, 1.0, -10.02), (-0.0, 0.0, -0.0, 1.0)))
ob_rat.location = (0.0, 0.0, 0.0)
ob_rat.rotation_euler = (1.571, -0.0, 0.0)
ob_rat.scale = (0.5, 0.5, 0.5)
_vg = ob_rat.vertex_groups.new(name='Bone')
for _i, _w in zip([120, 121, 131, 132, 181, 191, 222, 223, 224, 225, 226, 228, 229, 230, 231, 232, 233, 234, 235, 236, 237, 238, 317, 318, 319, 321, 322, 323, 324, 325, 326], [0.07177, 0.3808, 0.0006856, 0.07874, 0.08215, 0.003565, 0.626, 0.5723, 0.119, 0.8305, 0.04317, 0.1734, 0.8641, 0.1753, 0.9092, 0.7837, 0.698, 0.09619, 0.1387, 0.2519, 0.006274, 0.01655, 0.5826, 0.8487, 0.05516, 0.1835, 0.8731, 0.7079, 0.09653, 0.1335, 0.01174]): _vg.add([_i], _w, 'REPLACE')
_vg = ob_rat.vertex_groups.new(name='Bone.001')
for _i, _w in zip([50, 72, 128, 131, 132, 188, 191, 232, 233, 235, 236, 237, 238, 239, 240, 241, 242, 243, 244, 245, 246, 247, 248, 249, 250, 251, 252, 253, 254, 255, 256, 257, 258, 259, 262, 266, 268, 273, 323, 325, 326, 327, 328, 329, 330, 331, 332, 333, 334, 335, 336, 337, 338, 339, 340, 341, 342, 344, 346, 352, 357, 412, 413, 415, 420, 423, 424], [0.1149, 0.09141, 0.05165, 0.05533, 0.007851, 0.05171, 0.05776, 0.03687, 0.01035, 0.1244, 0.2552, 0.8869, 0.1008, 0.8422, 0.9182, 0.9689, 0.9284, 0.7135, 0.1468, 0.6113, 0.7525, 0.1381, 0.7991, 0.04132, 0.1944, 0.2318, 0.5114, 0.4986, 0.5274, 0.5504, 0.5107, 0.5743, 0.1466, 0.2467, 0.07492, 0.007636, 0.06528, 0.02283, 0.005942, 0.1178, 0.09354, 0.8413, 0.9104, 0.7112, 0.766, 0.7464, 0.6097, 0.1404, 0.1337, 0.5501, 0.1953, 0.5143, 0.5742, 0.5257, 0.1526, 0.2512, 0.001035, 0.08846, 0.02185, 0.04239, 0.08437, 0.004293, 0.01198, 0.009997, 0.009354, 0.0005381, 0.01209]): _vg.add([_i], _w, 'REPLACE')
_vg = ob_rat.vertex_groups.new(name='Bone.002')
for _i, _w in zip([44, 46, 79, 242, 248, 249, 259, 261, 262, 263, 264, 265, 266, 267, 268, 269, 270, 271, 272, 273, 274, 275, 276, 277, 278, 279, 280, 281, 282, 283, 284, 285, 286, 287, 288, 289, 290, 291, 292, 293, 294, 295, 296, 297, 298, 299, 300, 301, 302, 303, 304, 305, 306, 307, 308, 309, 310, 311, 312, 313, 314, 315, 316, 330, 341, 343, 344, 345, 346, 347, 348, 349, 350, 351, 352, 353, 354, 355, 356, 357, 358, 359, 360, 361, 362, 363, 364, 365, 366, 367, 368, 369, 370, 371, 372, 373, 374, 375, 376, 377, 378, 379, 380, 381, 399, 400, 401, 402, 403, 404, 405, 406, 407, 408, 409, 410, 411, 412, 413, 414, 415, 416, 417, 418, 419, 420, 421, 422, 423, 424], [0.0592, 0.01663, 0.01321, 0.0329, 0.0521, 0.9167, 0.0005771, 0.05627, 0.2666, 0.221, 0.2434, 0.767, 0.1799, 0.7653, 0.8157, 0.6898, 0.9566, 0.9665, 0.9842, 0.6255, 0.9079, 0.7533, 0.842, 0.8798, 0.9789, 0.945, 0.9948, 0.9839, 0.9318, 0.9328, 0.9924, 0.9978, 0.9977, 0.9989, 0.9746, 0.9288, 0.9919, 0.9985, 0.9998, 0.9676, 0.9997, 0.9465, 0.9581, 0.9927, 0.9868, 0.9965, 0.9768, 0.9816, 0.9815, 0.9834, 0.9887, 0.9931, 0.9926, 0.9966, 0.9984, 0.9971, 0.9993, 0.9991, 0.9995, 0.9993, 1.0, 0.9997, 0.9998, 0.06029, 0.008754, 0.05822, 0.289, 0.2181, 0.1933, 0.7442, 0.9349, 0.7214, 0.6496, 0.8049, 0.6067, 0.8467, 0.8716, 0.9497, 0.895, 0.7663, 0.937, 0.964, 0.9158, 0.9683, 0.8985, 0.9858, 0.8982, 0.9955, 0.9545, 0.9823, 0.9948, 0.9852, 0.9981, 0.9995, 0.9928, 0.9988, 0.9964, 0.9984, 0.9955, 0.9903, 0.9745, 0.9797, 0.9763, 0.9708, 0.7564, 0.8258, 0.8452, 0.7651, 0.8455, 0.897, 0.876, 0.8118, 0.7493, 0.7842, 0.7704, 0.748, 0.7362, 0.7942, 0.7261, 0.8124, 0.7341, 0.8121, 0.8543, 0.838, 0.7621, 0.7161, 0.7381, 0.7299, 0.7086, 0.704]): _vg.add([_i], _w, 'REPLACE')
_vg = ob_rat.vertex_groups.new(name='Bone.016')
for _i, _w in zip([43, 44, 46, 50, 72, 76, 79, 254, 263, 264, 265, 267, 328, 330, 331, 332, 335, 337, 338, 339, 340, 341, 342, 343, 344, 345, 346, 347, 348, 349, 350, 351, 352, 353, 354, 355, 356, 357, 358, 359, 360, 362, 364, 366, 412, 413, 414, 415, 416, 417, 418, 419, 420, 421, 422, 423, 424], [0.3813, 0.3808, 0.01533, 0.0609, 0.07995, 0.06829, 0.156, 0.01666, 0.06501, 0.4252, 0.1228, 0.03254, 0.02269, 0.1464, 0.1243, 0.0129, 0.01827, 0.003845, 0.126, 0.06668, 0.3874, 0.5957, 0.4703, 0.7307, 0.5982, 0.5605, 0.7088, 0.1717, 0.0329, 0.2254, 0.2971, 0.1579, 0.3274, 0.1201, 0.09605, 0.02412, 0.084, 0.1373, 0.02931, 0.0006473, 0.06488, 0.08072, 0.08154, 0.02055, 0.1655, 0.226, 0.1509, 0.2192, 0.1519, 0.1194, 0.131, 0.1981, 0.2356, 0.2191, 0.2252, 0.2438, 0.2459]): _vg.add([_i], _w, 'REPLACE')
_vg = ob_rat.vertex_groups.new(name='Bone.017')
for _i, _w in zip([43, 44, 50, 61, 62, 67, 68, 70, 71, 72, 73, 74, 75, 76, 78, 79, 80, 81, 82, 83, 253, 254, 256, 264, 265, 331, 332, 335, 337, 338, 339, 340, 341, 342, 343, 345, 346, 347, 349], [0.2711, 0.2536, 0.05586, 0.008805, 0.006765, 0.4876, 0.446, 0.971, 0.9359, 0.7575, 0.007274, 0.4535, 0.9821, 0.9101, 0.9502, 0.7835, 0.05332, 0.02125, 0.9118, 0.09022, 0.05586, 0.1732, 0.05137, 0.1132, 0.01839, 0.05665, 0.02509, 0.0545, 0.07061, 0.1779, 0.2245, 0.4226, 0.1142, 0.4958, 0.1885, 0.1806, 0.05639, 0.05644, 0.01198]): _vg.add([_i], _w, 'REPLACE')
_vg = ob_rat.vertex_groups.new(name='Bone.018')
for _i, _w in zip([52, 53, 54, 55, 56, 57, 58, 59, 60, 61, 62, 63, 64, 65, 66, 67, 68, 69, 71, 73, 74, 77, 78, 80, 81, 82, 83, 84, 85, 86, 87, 88, 89, 90, 91, 92, 93, 94, 95, 96, 97, 98, 99, 100, 101], [0.9999, 0.9999, 0.9999, 0.9972, 0.9995, 1.0, 1.0, 1.0, 0.9999, 0.9706, 0.9715, 0.9961, 0.997, 0.997, 0.997, 0.5122, 0.5534, 0.9969, 0.009376, 0.9714, 0.5464, 1.001, 0.01788, 0.9465, 0.9635, 0.05126, 0.9083, 0.9899, 0.998, 0.9975, 0.997, 0.997, 0.9986, 0.9999, 0.9997, 0.9999, 1.0, 0.9999, 1.0, 0.9992, 0.9993, 0.9992, 0.9998, 0.9992, 0.9991]): _vg.add([_i], _w, 'REPLACE')
_vg = ob_rat.vertex_groups.new(name='Bone.019')
for _i, _w in zip([44, 46, 48, 50, 240, 245, 246, 248, 255, 256, 257, 258, 259, 260, 261, 262, 263, 264, 265, 266, 267, 268, 269, 270, 273, 274, 275, 276, 277, 279, 282, 283, 289, 399, 400, 401, 402, 403, 404, 405, 406, 407, 408, 409, 410, 411], [0.00631, 0.136, 0.05851, 0.04431, 0.0156, 0.01142, 0.1229, 0.1268, 0.01586, 0.05656, 0.1232, 0.3907, 0.6104, 0.4739, 0.7285, 0.6386, 0.5141, 0.09535, 0.02898, 0.7318, 0.1278, 0.1098, 0.2671, 0.0007326, 0.322, 0.07013, 0.1942, 0.1253, 0.08933, 0.03553, 0.05498, 0.05389, 0.056, 0.2071, 0.1447, 0.1283, 0.1995, 0.1286, 0.08574, 0.09867, 0.1592, 0.2138, 0.1832, 0.1956, 0.2152, 0.2252]): _vg.add([_i], _w, 'REPLACE')
_vg = ob_rat.vertex_groups.new(name='Bone.020')
for _i, _w in zip([7, 8, 27, 36, 40, 41, 42, 43, 44, 45, 46, 47, 48, 49, 50, 51, 72, 245, 246, 250, 252, 253, 254, 255, 256, 257, 258, 259, 260, 261, 263, 264, 265, 266, 267, 275, 339], [0.448, 0.4446, 0.1083, 0.01282, 0.01206, 0.07597, 0.9411, 0.3054, 0.2617, 0.9094, 0.7719, 0.9442, 0.9138, 0.9814, 0.6912, 0.9692, 0.03763, 0.03112, 0.05653, 0.005447, 0.08311, 0.05192, 0.1323, 0.06032, 0.2837, 0.1883, 0.4239, 0.108, 0.4962, 0.1842, 0.1763, 0.115, 0.01785, 0.04809, 0.05226, 0.001033, 0.05239]): _vg.add([_i], _w, 'REPLACE')
_vg = ob_rat.vertex_groups.new(name='Bone.021')
for _i, _w in zip([0, 1, 2, 3, 4, 5, 6, 7, 8, 9, 10, 11, 12, 13, 14, 15, 16, 17, 18, 19, 20, 21, 22, 23, 24, 25, 26, 27, 28, 29, 30, 31, 32, 33, 34, 35, 36, 37, 38, 39, 40, 41, 42, 45, 47], [0.9977, 0.9977, 0.9977, 0.9972, 0.9984, 0.9771, 0.978, 0.5518, 0.5549, 0.9998, 1.0, 1.0, 1.0, 1.0, 1.0, 1.0, 1.0, 0.9989, 0.9954, 0.9997, 0.9997, 0.9997, 0.9997, 0.9997, 0.9997, 0.9999, 0.9992, 0.8915, 1.0, 1.0, 0.9999, 1.0, 1.0, 0.9992, 0.9985, 0.9978, 0.9684, 0.9977, 0.9979, 0.9937, 0.9681, 0.9228, 0.006267, 0.0533, 0.0255]): _vg.add([_i], _w, 'REPLACE')
_vg = ob_rat.vertex_groups.new(name='Bone.008')
for _i, _w in zip([181, 184, 188, 191, 231, 232, 235, 236, 237, 251, 253, 317, 319, 320, 321, 322, 323, 324, 325, 326, 327, 329, 331, 332, 333, 334, 335, 336, 337, 338, 339], [0.04786, 0.03632, 0.07883, 0.07101, 0.005964, 0.08304, 0.02012, 0.2463, 0.03121, 0.08247, 0.05674, 0.09521, 0.473, 0.501, 0.6878, 0.09017, 0.2293, 0.8104, 0.7086, 0.8285, 0.1098, 0.1979, 0.03862, 0.2214, 0.7001, 0.5681, 0.2035, 0.2695, 0.1185, 0.05812, 0.02847]): _vg.add([_i], _w, 'REPLACE')
_vg = ob_rat.vertex_groups.new(name='Bone.009')
for _i, _w in zip([121, 131, 132, 180, 181, 182, 183, 184, 185, 187, 188, 189, 190, 191, 192, 222, 250, 251, 252, 253, 317, 319, 320, 321, 324, 326, 332, 333, 334, 335, 336, 337, 338, 339], [0.2292, 0.08884, 0.2674, 0.884, 0.8206, 0.9712, 0.9756, 0.9023, 0.9621, 0.871, 0.628, 0.05165, 0.8305, 0.4572, 0.01812, 0.07094, 0.002286, 0.1326, 0.00262, 0.06935, 0.2045, 0.4609, 0.4926, 0.1149, 0.07277, 0.01719, 0.06407, 0.1175, 0.2402, 0.09201, 0.2806, 0.1108, 0.0004653, 0.01245]): _vg.add([_i], _w, 'REPLACE')
_vg = ob_rat.vertex_groups.new(name='Bone.010')
for _i, _w in zip([132, 173, 174, 175, 176, 177, 179, 180, 184, 185, 186, 187, 188, 189, 190, 191, 192, 251, 336, 337], [0.06727, 0.003957, 0.03427, 0.5177, 0.5337, 0.5251, 0.5394, 0.02531, 0.02073, 0.02392, 0.9311, 0.08797, 0.19, 0.8793, 0.1003, 0.1758, 0.8909, 0.03899, 0.109, 0.0331]): _vg.add([_i], _w, 'REPLACE')
_vg = ob_rat.vertex_groups.new(name='Bone.011')
for _i, _w in zip([163, 164, 165, 166, 167, 168, 169, 170, 171, 172, 173, 174, 175, 176, 177, 178, 179, 186, 189, 192, 193, 194, 195, 196, 197, 198, 199, 200, 201, 202, 203, 204, 205, 206, 207, 208, 209, 210, 211, 212, 213, 214, 215, 216, 217, 218, 219, 220, 221], [0.9986, 0.9986, 0.9986, 0.9986, 0.9995, 0.9984, 0.9983, 0.9984, 0.9953, 0.999, 0.9727, 0.9564, 0.4796, 0.4643, 0.4643, 0.9827, 0.4588, 0.0441, 0.06656, 0.07216, 0.9796, 0.9988, 0.9967, 1.0, 0.9983, 0.9988, 0.9984, 0.9986, 0.9986, 1.0, 1.0, 1.0, 1.0, 1.0, 1.0, 0.9999, 1.0, 1.0, 1.0, 0.9998, 1.0, 1.0, 0.9999, 0.9998, 0.9998, 0.9998, 0.9993, 0.9998, 0.9998]): _vg.add([_i], _w, 'REPLACE')
_vg = ob_rat.vertex_groups.new(name='Bone.012')
for _i, _w in zip([120, 121, 124, 128, 131, 132, 191, 222, 223, 226, 227, 228, 229, 231, 232, 233, 234, 235, 236, 237, 238, 239, 243, 244, 245, 246, 247, 250, 251, 252, 253, 254, 255, 256, 257, 325, 336, 337], [0.04544, 0.0485, 0.05152, 0.09165, 0.1287, 0.1815, 0.07239, 0.006921, 0.09871, 0.4776, 0.5014, 0.7004, 0.09644, 0.008853, 0.08334, 0.235, 0.8076, 0.6943, 0.2455, 0.03055, 0.815, 0.1084, 0.1958, 0.6887, 0.2216, 0.03598, 0.5627, 0.3014, 0.2484, 0.1425, 0.1145, 0.01618, 0.2094, 0.03718, 0.05926, 0.01661, 0.05685, 0.04647]): _vg.add([_i], _w, 'REPLACE')
_vg = ob_rat.vertex_groups.new(name='Bone.013')
for _i, _w in zip([119, 120, 121, 122, 123, 124, 125, 126, 127, 128, 129, 130, 131, 132, 133, 191, 222, 223, 226, 227, 228, 234, 238, 244, 245, 247, 250, 251, 252, 253, 255, 256, 336, 337], [0.9101, 0.8424, 0.2355, 0.9648, 0.9703, 0.8688, 0.9062, 0.01257, 0.5841, 0.5642, 0.03939, 0.8383, 0.4519, 0.2716, 0.03974, 0.09398, 0.07313, 0.2112, 0.4666, 0.4902, 0.112, 0.07391, 0.02188, 0.1192, 0.06281, 0.2366, 0.2587, 0.1274, 0.1022, 0.0658, 0.08855, 0.002739, 0.002125, 0.0008386]): _vg.add([_i], _w, 'REPLACE')
_vg = ob_rat.vertex_groups.new(name='Bone.014')
for _i, _w in zip([112, 114, 115, 116, 118, 119, 124, 125, 126, 127, 128, 129, 130, 131, 132, 133, 191, 247, 250, 251, 252, 253], [0.006478, 0.1727, 0.501, 0.488, 0.5164, 0.008125, 0.05696, 0.08442, 0.8299, 0.3572, 0.2481, 0.3469, 0.09798, 0.1966, 0.07337, 0.7186, 0.002987, 0.003751, 0.1337, 0.05297, 0.05059, 0.008929]): _vg.add([_i], _w, 'REPLACE')
_vg = ob_rat.vertex_groups.new(name='Bone.015')
for _i, _w in zip([102, 103, 104, 105, 106, 107, 108, 109, 110, 111, 112, 113, 114, 115, 116, 117, 118, 126, 127, 129, 133, 134, 135, 136, 137, 138, 139, 140, 141, 142, 143, 144, 145, 146, 147, 148, 149, 150, 151, 152, 153, 154, 155, 156, 157, 158, 159, 160, 161, 162], [0.9997, 0.9997, 0.9997, 0.9996, 0.9999, 0.9996, 0.9996, 0.9996, 0.9984, 0.9981, 0.9712, 0.9746, 0.8216, 0.4965, 0.5027, 0.9781, 0.4812, 0.1385, 0.01813, 0.6065, 0.2339, 0.997, 1.002, 0.9994, 1.0, 0.9996, 0.9997, 0.9996, 0.9997, 0.9997, 1.0, 1.0, 1.0, 1.0, 1.0, 1.0, 0.9999, 0.9994, 0.9994, 0.9994, 0.9994, 0.9994, 0.9994, 0.9993, 0.9992, 0.9992, 0.9992, 0.9986, 0.9992, 0.9992]): _vg.add([_i], _w, 'REPLACE')
_vg = ob_rat.vertex_groups.new(name='Bone.003')
for _i, _w in zip([121, 222, 223, 224, 225, 230, 317, 318, 382, 383, 384, 395], [0.03751, 0.1707, 0.09061, 0.8693, 0.15, 0.8207, 0.08728, 0.1343, 1.0, 0.9923, 0.9878, 1.0]): _vg.add([_i], _w, 'REPLACE')
_vg = ob_rat.vertex_groups.new(name='Bone.004')
for _i, _w in zip([385, 386, 387, 396], [0.9963, 0.9963, 0.9959, 0.9964]): _vg.add([_i], _w, 'REPLACE')
_vg = ob_rat.vertex_groups.new(name='Bone.005')
_vg = ob_rat.vertex_groups.new(name='Bone.006')
for _i, _w in zip([388, 389, 390, 397], [0.9972, 0.9984, 0.9958, 0.9976]): _vg.add([_i], _w, 'REPLACE')
_vg = ob_rat.vertex_groups.new(name='Bone.007')
for _i, _w in zip([391, 392, 393, 394, 398], [1.002, 1.004, 0.981, 1.038, 0.9887]): _vg.add([_i], _w, 'REPLACE')
_m = ob_rat.modifiers.new('Armature', 'ARMATURE')
_m.object = ob_armature
ob_armature.location = (-15.97, -1.258, 10.02)
ob_armature.show_in_front = True

# ---- collection membership
col_collection.objects.link(ob_rat)
col_collection.objects.link(ob_armature)

# ---- scene / render settings (as saved in the file)
scene.frame_start = 1; scene.frame_end = 250; scene.frame_set(1)
scene.render.engine = 'BLENDER_EEVEE_NEXT'
scene.cycles.sampling_pattern = 'TABULATED_SOBOL'
scene.cycles.use_light_tree = False
scene.view_settings.view_transform = 'Filmic'
bpy.context.view_layer.update()

# ---- added for rendering (the .blend has no active camera and no usable light): camera, sun
cam_auto = bpy.data.cameras.new('AutoCamera')
cam_auto.lens = 50.0
cam_auto.sensor_width = 36.0
cam_auto.clip_end = 1209.71
ob_auto_camera = bpy.data.objects.new('AutoCamera', cam_auto)
scene.collection.objects.link(ob_auto_camera)
ob_auto_camera.location = (48.7506, -82.6038, 65.0122)
ob_auto_camera.rotation_euler = (1.09748, -7.21219e-08, 0.694738)
scene.camera = ob_auto_camera
light_auto_sun = bpy.data.lights.new('AutoSun', 'SUN')
light_auto_sun.energy = 3.0
light_auto_sun.angle = 0.0523599
ob_auto_sun = bpy.data.objects.new('AutoSun', light_auto_sun)
scene.collection.objects.link(ob_auto_sun)
ob_auto_sun.rotation_euler = (0.872665, 0.174533, 0.523599)
bpy.context.view_layer.update()
